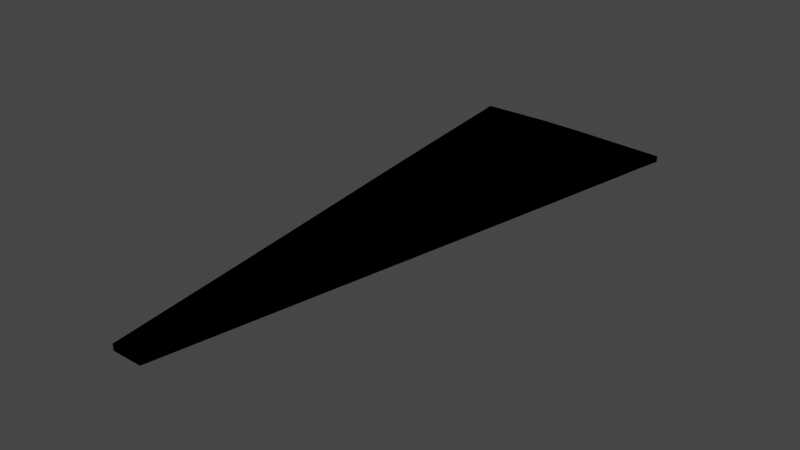 # Source: Form..blend  (saved by Blender 2.93.20; exported with 4.5.12 LTS)
import bpy
from mathutils import Matrix  # noqa: F401  (used for matrix-valued properties, if any)

bpy.ops.wm.read_factory_settings(use_empty=True)
scene = bpy.context.scene
scene.name = 'Scene'

# ---- collections
col_collection = bpy.data.collections.new('Collection'); scene.collection.children.link(col_collection)

# ---- materials (node trees are filled in below, after node groups)
mat_svgmat_001 = bpy.data.materials.new('SVGMat.001')
mat_svgmat_001.use_transparent_shadow = False
mat_svgmat_001.diffuse_color = (0.0, 0.0, 0.0, 1.0)

# ---- material node trees

# ---- world
world_world = bpy.data.worlds.new('World'); scene.world = world_world
world_world.use_nodes = True; world_world.node_tree.nodes.clear()
_N = world_world.node_tree.nodes; _L = world_world.node_tree.links
n0 = _N.new('ShaderNodeOutputWorld'); n0.name = 'World Output'; n0.location = (300, 300)
n1 = _N.new('ShaderNodeBackground'); n1.name = 'Background'; n1.location = (10, 300)
n1.inputs[0].default_value = (0.05088, 0.05088, 0.05088, 1.0)
_L.new(n1.outputs[0], n0.inputs[0])
n0.is_active_output = True
world_world.color = (0.05088, 0.05088, 0.05088)
world_world.use_sun_shadow = False
world_world.sun_shadow_jitter_overblur = 0.0

# ---- lights
light_light = bpy.data.lights.new('Light', 'POINT')
light_light.transmission_factor = 0.0
light_light.energy = 1000.0
light_light.shadow_soft_size = 0.1
light_light.shadow_maximum_resolution = 0.006
light_light.use_absolute_resolution = True

# ---- meshes
me_curve_041 = bpy.data.meshes.new('Curve.041')
me_curve_041.from_pydata([(0.03501, 0.1118, 0.0), (0.03556, 0.1087, 0.0), (0.03616, 0.1035, 0.0), (0.03684, 0.09771, 0.0), (0.0376, 0.09121, 0.0), (0.03843, 0.08402, 0.0), (0.03935, 0.07608, 0.0), (0.0398, 0.07219, 0.0), (0.04028, 0.06805, 0.0), (0.0408, 0.06371, 0.0), (0.04133, 0.05924, 0.0), (0.04187, 0.0547, 0.0), (0.04242, 0.05014, 0.0), (0.04297, 0.04564, 0.0), (0.04351, 0.04124, 0.0), (0.04403, 0.03702, 0.0), (0.04452, 0.03303, 0.0), (0.04498, 0.02932, 0.0), (0.04541, 0.02597, 0.0), (0.04587, 0.02239, 0.0), (0.04642, 0.018, 0.0), (0.04707, 0.01291, 0.0), (0.0478, 0.007193, 0.0), (0.04859, 0.0009554, 0.0), (0.04943, -0.005717, 0.0), (0.05032, -0.01273, 0.0), (0.05123, -0.02, 0.0), (0.05216, -0.02742, 0.0), (0.0531, -0.03492, 0.0), (0.05403, -0.04239, 0.0), (0.05494, -0.04975, 0.0), (0.05506, -0.05079, 0.0), (0.05541, -0.05367, 0.0), (0.05594, -0.05802, 0.0), (0.05661, -0.06347, 0.0), (0.05736, -0.06966, 0.0), (0.05816, -0.07622, 0.0), (0.05895, -0.08278, 0.0), (0.0597, -0.08897, 0.0), (0.06037, -0.09443, 0.0), (0.0609, -0.09878, 0.0), (0.06125, -0.1017, 0.0), (0.06137, -0.1027, 0.0), (0.06719, -0.1027, 0.0), (0.07288, -0.1027, 0.0), (0.08662, -0.03304, 0.0), (0.09181, -0.006855, 0.0), (0.09649, 0.01688, 0.0), (0.1007, 0.0382, 0.0), (0.1044, 0.05718, 0.0), (0.1076, 0.07385, 0.0), (0.1104, 0.08828, 0.0), (0.1127, 0.1005, 0.0), (0.1146, 0.1091, 0.0), (0.06249, 0.1117, 0.0), (0.06226, 0.1117, 0.0), (0.06201, 0.1116, 0.0), (0.06174, 0.1116, 0.0), (0.06146, 0.1115, 0.0), (0.06118, 0.1115, 0.0), (0.06089, 0.1115, 0.0), (0.06061, 0.1115, 0.0), (0.06033, 0.1115, 0.0), (0.06007, 0.1116, 0.0), (0.05982, 0.1116, 0.0), (0.05959, 0.1117, 0.0), (0.05939, 0.1117, 0.0), (0.05921, 0.1118, 0.0), (0.05908, 0.1119, 0.0), (0.05902, 0.112, 0.0), (0.05901, 0.112, 0.0), (0.05906, 0.1121, 0.0), (0.05916, 0.1122, 0.0), (0.05932, 0.1122, 0.0), (0.05953, 0.1123, 0.0), (0.05979, 0.1123, 0.0), (0.06011, 0.1123, 0.0), (0.06047, 0.1123, 0.0), (0.06088, 0.1123, 0.0), (0.06129, 0.1123, 0.0), (0.06165, 0.1123, 0.0), (0.06196, 0.1123, 0.0), (0.06223, 0.1123, 0.0), (0.06245, 0.1122, 0.0), (0.06261, 0.1122, 0.0), (0.06272, 0.1121, 0.0), (0.06278, 0.112, 0.0), (0.07539, 0.1121, -0.0001226), (0.06275, 0.1119, 0.0), (0.06264, 0.1118, 0.0), (0.1025, 0.04769, 0.0), (0.07313, 0.05594, 0.0), (0.1016, 0.04295, 0.0), (0.07128, 0.04645, 0.0), (0.1035, 0.05243, 0.0), (0.08737, 0.04944, 0.0), (0.106, 0.06551, 0.0), (0.07209, 0.06468, 0.0), (0.1068, 0.06968, 0.0), (0.109, 0.08107, 0.0), (0.07302, 0.07893, 0.0), (0.1097, 0.08467, 0.0), (0.1115, 0.0944, 0.0), (0.07477, 0.09911, 0.0), (0.111, 0.09134, 0.0), (0.1136, 0.1048, 0.0), (0.07361, 0.09299, 0.0), (0.1121, 0.09746, 0.0), (0.09286, 0.09523, 0.0), (0.0744, 0.08615, 0.0), (0.1083, 0.07746, 0.0), (0.09135, 0.0818, 0.0), (0.0737, 0.07302, 0.0), (0.1052, 0.06135, 0.0), (0.08945, 0.06718, 0.0), (0.09858, 0.02754, 0.0), (0.07026, 0.02695, 0.0), (0.09963, 0.03287, 0.0), (0.07235, 0.03761, 0.0), (0.09754, 0.02221, 0.0), (0.08494, 0.02991, 0.0), (0.09415, 0.005011, 0.0), (0.07178, 0.01489, 0.0), (0.09298, -0.0009221, 0.0), (0.06944, 0.003025, 0.0), (0.09532, 0.01094, 0.0), (0.08238, 0.006984, 0.0), (0.0959, 0.01391, 0.0), (0.0698, 0.0001692, 0.0), (0.07708, 0.01094, 0.0), (0.05826, 0.007965, 0.0), (0.08921, -0.01995, 0.0), (0.08062, -0.001915, 0.0), (0.04743, 0.01005, 0.0), (0.09473, 0.007977, 0.0), (0.08768, 0.003031, 0.0), (0.06403, 0.004067, 0.0), (0.07975, -0.06787, 0.0), (0.06986, -0.03398, 0.0), (0.07632, -0.08529, 0.0), (0.06939, -0.03023, 0.0), (0.06148, -0.03445, 0.0), (0.0746, -0.09399, 0.0), (0.06892, -0.02652, 0.0), (0.06078, -0.02883, 0.0), (0.05729, -0.03468, 0.0), (0.07374, -0.09835, 0.0), (0.06299, -0.06881, 0.0), (0.08318, -0.05046, 0.0), (0.07309, -0.05963, 0.0), (0.06804, -0.06422, 0.0), (0.06551, -0.06651, 0.0), (0.05263, -0.03117, 0.0), (0.07824, -0.03351, 0.0), (0.07803, -0.07658, 0.0), (0.06543, -0.03234, 0.0), (0.05903, -0.03176, 0.0), (0.07813, -0.05505, 0.0), (0.06794, -0.08575, 0.0), (0.05356, -0.03865, 0.0), (0.08147, -0.05916, 0.0), (0.0747, -0.07246, 0.0), (0.07132, -0.07911, 0.0), (0.06963, -0.08243, 0.0), (0.07808, -0.06581, 0.0), (0.07041, -0.09423, 0.0), (0.05379, -0.04052, 0.0), (0.08061, -0.06352, 0.0), (0.07551, -0.07887, 0.0), (0.07296, -0.08655, 0.0), (0.07168, -0.09039, 0.0), (0.07806, -0.07119, 0.0), (0.08104, -0.06134, 0.0), (0.0751, -0.07567, 0.0), (0.07214, -0.08283, 0.0), (0.07065, -0.08641, 0.0), (0.07807, -0.0685, 0.0), (0.06917, -0.08999, 0.0), (0.05368, -0.03959, 0.0), (0.08232, -0.05481, 0.0), (0.07389, -0.06605, 0.0), (0.06968, -0.07166, 0.0), (0.06757, -0.07447, 0.0), (0.07811, -0.06043, 0.0), (0.06546, -0.07728, 0.0), (0.05333, -0.03679, 0.0), (0.0849, -0.04175, 0.0), (0.06345, -0.07254, 0.0), (0.07147, -0.04681, 0.0), (0.06476, -0.04934, 0.0), (0.0614, -0.0506, 0.0), (0.05804, -0.05186, 0.0), (0.07819, -0.04428, 0.0), (0.06075, -0.0622, 0.0), (0.0621, -0.06737, 0.0), (0.06143, -0.06479, 0.0), (0.0594, -0.05703, 0.0), (0.06817, -0.08762, 0.0), (0.05448, -0.04607, 0.0), (0.06052, -0.06034, 0.0), (0.08404, -0.0461, 0.0), (0.07228, -0.05322, 0.0), (0.0664, -0.05678, 0.0), (0.06346, -0.05856, 0.0), (0.07816, -0.04966, 0.0), (0.06434, -0.07398, 0.0), (0.06625, -0.0808, 0.0), (0.0653, -0.07739, 0.0), (0.06243, -0.06716, 0.0), (0.07106, -0.009793, 0.0), (0.08791, -0.0265, 0.0), (0.06847, -0.02289, 0.0), (0.09051, -0.0134, 0.0), (0.06008, -0.02326, 0.0), (0.05647, -0.02813, 0.0), (0.05519, -0.0348, 0.0), (0.07331, -0.1005, 0.0), (0.06425, -0.06766, 0.0), (0.05583, -0.03146, 0.0), (0.06878, -0.08409, 0.0), (0.07105, -0.09231, 0.0), (0.06991, -0.0882, 0.0), (0.06652, -0.07588, 0.0), (0.05972, -0.05123, 0.0), (0.06199, -0.05945, 0.0), (0.07949, -0.01814, 0.0), (0.07754, -0.02797, 0.0), (0.0645, -0.02489, 0.0), (0.05862, -0.02848, 0.0), (0.05624, -0.03474, 0.0), (0.07352, -0.09943, 0.0), (0.06488, -0.06709, 0.0), (0.0692, -0.08326, 0.0), (0.07136, -0.09135, 0.0), (0.07028, -0.0873, 0.0), (0.06704, -0.07517, 0.0), (0.06056, -0.05092, 0.0), (0.06272, -0.059, 0.0), (0.08986, -0.01668, 0.0), (0.05743, -0.03161, 0.0), (0.0837, -0.02232, 0.0), (0.08208, -0.0305, 0.0), (0.06671, -0.02571, 0.0), (0.0597, -0.02865, 0.0), (0.05676, -0.03471, 0.0), (0.07363, -0.09889, 0.0), (0.0652, -0.0668, 0.0), (0.06942, -0.08285, 0.0), (0.07152, -0.09087, 0.0), (0.07047, -0.08686, 0.0), (0.06731, -0.07482, 0.0), (0.06098, -0.05076, 0.0), (0.06309, -0.05878, 0.0), (0.08954, -0.01831, 0.0), (0.05823, -0.03168, 0.0), (0.08581, -0.02441, 0.0), (0.04987, -0.009224, 0.0), (0.08143, -0.008324, 0.0), (0.08856, -0.02322, 0.0), (0.085, -0.01577, 0.0), (0.08678, -0.0195, 0.0), (0.08767, -0.02136, 0.0), (0.08621, -0.004385, 0.0), (0.04762, 0.008621, 0.0), (0.09444, 0.006494, 0.0), (0.09033, 0.001054, 0.0), (0.06691, 0.002118, 0.0), (0.07146, 0.01744, 0.0), (0.05943, 0.0139, 0.0), (0.09239, -0.003889, 0.0), (0.07591, 0.005005, 0.0), (0.06767, 0.009451, 0.0), (0.08415, 0.0005581, 0.0), (0.08827, -0.001665, 0.0), (0.08621, -0.004385, 0.0), (0.04762, 0.008621, 0.0), (0.09444, 0.006494, 0.0), (0.09033, 0.001054, 0.0), (0.06691, 0.002118, 0.0), (0.08827, -0.001665, 0.0), (0.04675, 0.01545, 0.0), (0.08414, 0.01588, 0.0), (0.09356, 0.002044, 0.0), (0.08885, 0.008964, 0.0), (0.08649, 0.01242, 0.0), (0.09121, 0.005504, 0.0), (0.09238, 0.003774, 0.0), (0.06544, 0.01567, 0.0), (0.09238, 0.003774, 0.0), (0.09031, 0.01638, 0.0), (0.09385, 0.003527, 0.0), (0.09208, 0.009954, 0.0), (0.0912, 0.01317, 0.0), (0.09297, 0.006741, 0.0), (0.09341, 0.005134, 0.0), (0.06845, 0.01655, 0.0), (0.09341, 0.005134, 0.0), (0.04659, 0.01673, 0.0), (0.04667, 0.01609, 0.0), (0.08722, 0.01613, 0.0), (0.09371, 0.002786, 0.0), (0.09047, 0.009459, 0.0), (0.08884, 0.0128, 0.0), (0.09209, 0.006122, 0.0), (0.0929, 0.004454, 0.0), (0.06695, 0.01611, 0.0), (0.0929, 0.004454, 0.0), (0.1146, 0.1091, 0.0), (0.1136, 0.1048, 0.0), (0.03501, 0.1118, 0.002345), (0.03556, 0.1087, 0.002345), (0.03616, 0.1035, 0.002345), (0.03684, 0.09771, 0.002345), (0.0376, 0.09121, 0.002345), (0.03843, 0.08402, 0.002345), (0.03935, 0.07608, 0.002345), (0.0398, 0.07219, 0.002345), (0.04028, 0.06805, 0.002345), (0.0408, 0.06371, 0.002345), (0.04133, 0.05924, 0.002345), (0.04187, 0.0547, 0.002345), (0.04242, 0.05014, 0.002345), (0.04297, 0.04564, 0.002345), (0.04351, 0.04124, 0.002345), (0.04403, 0.03702, 0.002345), (0.04452, 0.03303, 0.002345), (0.04498, 0.02932, 0.002345), (0.04541, 0.02597, 0.002345), (0.04587, 0.02239, 0.002345), (0.04642, 0.018, 0.002345), (0.04707, 0.01291, 0.002345), (0.0478, 0.007193, 0.002345), (0.04859, 0.0009552, 0.002345), (0.04943, -0.005717, 0.002345), (0.05032, -0.01273, 0.002345), (0.05123, -0.02, 0.002345), (0.05216, -0.02742, 0.002345), (0.0531, -0.03492, 0.002345), (0.05403, -0.04239, 0.002345), (0.05494, -0.04975, 0.002345), (0.05506, -0.05079, 0.002345), (0.05541, -0.05367, 0.002345), (0.05594, -0.05802, 0.002345), (0.05661, -0.06347, 0.002345), (0.05736, -0.06966, 0.002345), (0.05816, -0.07622, 0.002345), (0.05895, -0.08278, 0.002345), (0.0597, -0.08897, 0.002345), (0.06037, -0.09443, 0.002345), (0.0609, -0.09878, 0.002345), (0.06125, -0.1017, 0.002345), (0.06137, -0.1027, 0.002345), (0.06719, -0.1027, 0.002345), (0.07288, -0.1027, 0.002345), (0.08662, -0.03304, 0.002345), (0.09181, -0.006855, 0.002345), (0.09649, 0.01688, 0.002345), (0.1007, 0.0382, 0.002345), (0.1044, 0.05718, 0.002345), (0.1076, 0.07385, 0.002345), (0.1104, 0.08828, 0.002345), (0.1127, 0.1005, 0.002345), (0.1146, 0.1091, 0.002345), (0.06249, 0.1117, 0.002345), (0.06226, 0.1117, 0.002345), (0.06201, 0.1116, 0.002345), (0.06174, 0.1116, 0.002345), (0.06146, 0.1115, 0.002345), (0.06118, 0.1115, 0.002345), (0.06089, 0.1115, 0.002345), (0.06061, 0.1115, 0.002345), (0.06033, 0.1115, 0.002345), (0.06007, 0.1116, 0.002345), (0.05982, 0.1116, 0.002345), (0.05959, 0.1117, 0.002345), (0.05939, 0.1117, 0.002345), (0.05921, 0.1118, 0.002345), (0.05908, 0.1119, 0.002345), (0.05902, 0.112, 0.002345), (0.05901, 0.112, 0.002345), (0.05906, 0.1121, 0.002345), (0.05916, 0.1122, 0.002345), (0.05932, 0.1122, 0.002345), (0.05953, 0.1123, 0.002345), (0.05979, 0.1123, 0.002345), (0.06011, 0.1123, 0.002345), (0.06047, 0.1123, 0.002345), (0.06088, 0.1123, 0.002345), (0.06129, 0.1123, 0.002345), (0.06165, 0.1123, 0.002345), (0.06196, 0.1123, 0.002345), (0.06223, 0.1123, 0.002345), (0.06245, 0.1122, 0.002345), (0.06261, 0.1122, 0.002345), (0.06272, 0.1121, 0.002345), (0.06278, 0.112, 0.002345), (0.07539, 0.1121, 0.002222), (0.06275, 0.1119, 0.002345), (0.06264, 0.1118, 0.002345), (0.1025, 0.04769, 0.002345), (0.07313, 0.05594, 0.002345), (0.1016, 0.04295, 0.002345), (0.07128, 0.04645, 0.002345), (0.1035, 0.05243, 0.002345), (0.08737, 0.04944, 0.002345), (0.106, 0.06551, 0.002345), (0.07209, 0.06468, 0.002345), (0.1068, 0.06968, 0.002345), (0.109, 0.08107, 0.002345), (0.07302, 0.07893, 0.002345), (0.1097, 0.08467, 0.002345), (0.1115, 0.0944, 0.002345), (0.07477, 0.09911, 0.002345), (0.111, 0.09134, 0.002345), (0.1136, 0.1048, 0.002345), (0.07361, 0.09299, 0.002345), (0.1121, 0.09746, 0.002345), (0.09286, 0.09523, 0.002345), (0.0744, 0.08615, 0.002345), (0.1083, 0.07746, 0.002345), (0.09135, 0.0818, 0.002345), (0.0737, 0.07302, 0.002345), (0.1052, 0.06135, 0.002345), (0.08945, 0.06718, 0.002345), (0.09858, 0.02754, 0.002345), (0.07026, 0.02695, 0.002345), (0.09963, 0.03287, 0.002345), (0.07235, 0.03761, 0.002345), (0.09754, 0.02221, 0.002345), (0.08494, 0.02991, 0.002345), (0.09415, 0.00501, 0.002345), (0.07178, 0.01489, 0.002345), (0.09298, -0.0009223, 0.002345), (0.06944, 0.003025, 0.002345), (0.09532, 0.01094, 0.002345), (0.08238, 0.006984, 0.002345), (0.0959, 0.01391, 0.002345), (0.0698, 0.000169, 0.002345), (0.07708, 0.01094, 0.002345), (0.05826, 0.007965, 0.002345), (0.08921, -0.01995, 0.002345), (0.08062, -0.001915, 0.002345), (0.04743, 0.01005, 0.002345), (0.09473, 0.007977, 0.002345), (0.08768, 0.003031, 0.002345), (0.06403, 0.004067, 0.002345), (0.07975, -0.06787, 0.002345), (0.06986, -0.03398, 0.002345), (0.07632, -0.08529, 0.002345), (0.06939, -0.03023, 0.002345), (0.06148, -0.03445, 0.002345), (0.0746, -0.09399, 0.002345), (0.06892, -0.02652, 0.002345), (0.06078, -0.02883, 0.002345), (0.05729, -0.03468, 0.002345), (0.07374, -0.09835, 0.002345), (0.06299, -0.06881, 0.002345), (0.08318, -0.05046, 0.002345), (0.07309, -0.05963, 0.002345), (0.06804, -0.06422, 0.002345), (0.06551, -0.06651, 0.002345), (0.05263, -0.03117, 0.002345), (0.07824, -0.03351, 0.002345), (0.07803, -0.07658, 0.002345), (0.06543, -0.03234, 0.002345), (0.05903, -0.03176, 0.002345), (0.07813, -0.05505, 0.002345), (0.06794, -0.08575, 0.002345), (0.05356, -0.03865, 0.002345), (0.08147, -0.05916, 0.002345), (0.0747, -0.07246, 0.002345), (0.07132, -0.07911, 0.002345), (0.06963, -0.08243, 0.002345), (0.07808, -0.06581, 0.002345), (0.07041, -0.09423, 0.002345), (0.05379, -0.04052, 0.002345), (0.08061, -0.06352, 0.002345), (0.07551, -0.07887, 0.002345), (0.07296, -0.08655, 0.002345), (0.07168, -0.09039, 0.002345), (0.07806, -0.0712, 0.002345), (0.08104, -0.06134, 0.002345), (0.0751, -0.07567, 0.002345), (0.07214, -0.08283, 0.002345), (0.07065, -0.08641, 0.002345), (0.07807, -0.0685, 0.002345), (0.06917, -0.08999, 0.002345), (0.05368, -0.03959, 0.002345), (0.08232, -0.05481, 0.002345), (0.07389, -0.06605, 0.002345), (0.06968, -0.07166, 0.002345), (0.06757, -0.07447, 0.002345), (0.07811, -0.06043, 0.002345), (0.06546, -0.07728, 0.002345), (0.05333, -0.03679, 0.002345), (0.0849, -0.04175, 0.002345), (0.06345, -0.07254, 0.002345), (0.07147, -0.04681, 0.002345), (0.06476, -0.04934, 0.002345), (0.0614, -0.0506, 0.002345), (0.05804, -0.05186, 0.002345), (0.07819, -0.04428, 0.002345), (0.06075, -0.0622, 0.002345), (0.0621, -0.06737, 0.002345), (0.06143, -0.06479, 0.002345), (0.0594, -0.05703, 0.002345), (0.06817, -0.08762, 0.002345), (0.05448, -0.04607, 0.002345), (0.06052, -0.06034, 0.002345), (0.08404, -0.0461, 0.002345), (0.07228, -0.05322, 0.002345), (0.0664, -0.05678, 0.002345), (0.06346, -0.05856, 0.002345), (0.07816, -0.04966, 0.002345), (0.06434, -0.07398, 0.002345), (0.06625, -0.0808, 0.002345), (0.0653, -0.07739, 0.002345), (0.06243, -0.06716, 0.002345), (0.07106, -0.009794, 0.002345), (0.08791, -0.0265, 0.002345), (0.06847, -0.02289, 0.002345), (0.09051, -0.0134, 0.002345), (0.06008, -0.02326, 0.002345), (0.05647, -0.02813, 0.002345), (0.05519, -0.0348, 0.002345), (0.07331, -0.1005, 0.002345), (0.06425, -0.06766, 0.002345), (0.05583, -0.03146, 0.002345), (0.06878, -0.08409, 0.002345), (0.07105, -0.09231, 0.002345), (0.06991, -0.0882, 0.002345), (0.06652, -0.07588, 0.002345), (0.05972, -0.05123, 0.002345), (0.06199, -0.05945, 0.002345), (0.07949, -0.01815, 0.002345), (0.07754, -0.02797, 0.002345), (0.0645, -0.02489, 0.002345), (0.05862, -0.02848, 0.002345), (0.05624, -0.03474, 0.002345), (0.07352, -0.09943, 0.002345), (0.06488, -0.06709, 0.002345), (0.0692, -0.08326, 0.002345), (0.07136, -0.09135, 0.002345), (0.07028, -0.0873, 0.002345), (0.06704, -0.07517, 0.002345), (0.06056, -0.05092, 0.002345), (0.06272, -0.059, 0.002345), (0.08986, -0.01668, 0.002345), (0.05743, -0.03161, 0.002345), (0.0837, -0.02232, 0.002345), (0.08208, -0.0305, 0.002345), (0.06671, -0.02571, 0.002345), (0.0597, -0.02865, 0.002345), (0.05676, -0.03471, 0.002345), (0.07363, -0.09889, 0.002345), (0.0652, -0.0668, 0.002345), (0.06942, -0.08285, 0.002345), (0.07152, -0.09087, 0.002345), (0.07047, -0.08686, 0.002345), (0.06731, -0.07482, 0.002345), (0.06098, -0.05076, 0.002345), (0.06309, -0.05878, 0.002345), (0.08954, -0.01831, 0.002345), (0.05823, -0.03168, 0.002345), (0.08581, -0.02441, 0.002345), (0.04987, -0.009224, 0.002345), (0.08143, -0.008324, 0.002345), (0.08856, -0.02322, 0.002345), (0.085, -0.01577, 0.002345), (0.08678, -0.0195, 0.002345), (0.08767, -0.02136, 0.002345), (0.08621, -0.004385, 0.002345), (0.04762, 0.008621, 0.002345), (0.09444, 0.006494, 0.002345), (0.09033, 0.001054, 0.002345), (0.06691, 0.002118, 0.002345), (0.07146, 0.01744, 0.002345), (0.05943, 0.0139, 0.002345), (0.09239, -0.003889, 0.002345), (0.07591, 0.005005, 0.002345), (0.06767, 0.009451, 0.002345), (0.08415, 0.0005579, 0.002345), (0.08827, -0.001665, 0.002345), (0.08621, -0.004385, 0.002345), (0.04762, 0.008621, 0.002345), (0.09444, 0.006494, 0.002345), (0.09033, 0.001054, 0.002345), (0.06691, 0.002118, 0.002345), (0.08827, -0.001665, 0.002345), (0.04675, 0.01545, 0.002345), (0.08414, 0.01588, 0.002345), (0.09356, 0.002044, 0.002345), (0.08885, 0.008964, 0.002345), (0.08649, 0.01242, 0.002345), (0.09121, 0.005504, 0.002345), (0.09238, 0.003774, 0.002345), (0.06544, 0.01567, 0.002345), (0.09238, 0.003774, 0.002345), (0.09031, 0.01638, 0.002345), (0.09385, 0.003527, 0.002345), (0.09208, 0.009953, 0.002345), (0.0912, 0.01317, 0.002345), (0.09297, 0.00674, 0.002345), (0.09341, 0.005134, 0.002345), (0.06845, 0.01655, 0.002345), (0.09341, 0.005134, 0.002345), (0.04659, 0.01673, 0.002345), (0.04667, 0.01609, 0.002345), (0.08722, 0.01613, 0.002345), (0.09371, 0.002786, 0.002345), (0.09047, 0.009459, 0.002345), (0.08884, 0.01279, 0.002345), (0.09209, 0.006122, 0.002345), (0.0929, 0.004454, 0.002345), (0.06695, 0.01611, 0.002345), (0.0929, 0.004454, 0.002345), (0.1146, 0.1091, 0.002345), (0.1136, 0.1048, 0.002345)], [], [(1, 0, 74), (74, 0, 75), (75, 0, 76), (76, 0, 77), (77, 0, 78), (78, 0, 79), (79, 0, 53), (80, 79, 53), (81, 80, 53), (82, 81, 53), (83, 82, 53), (1, 74, 73), (84, 83, 53), (1, 73, 72), (85, 84, 53), (1, 72, 71), (86, 85, 53), (1, 71, 70), (87, 86, 53), (1, 70, 69), (88, 87, 53), (1, 69, 68), (89, 88, 53), (1, 68, 67), (54, 89, 53), (1, 67, 66), (1, 66, 65), (55, 54, 53), (1, 65, 64), (56, 55, 53), (1, 64, 63), (57, 56, 53), (1, 63, 62), (58, 57, 53), (1, 62, 61), (59, 58, 53), (1, 61, 60), (60, 59, 53), (1, 60, 53), (1, 53, 105, 52), (2, 1, 52), (3, 2, 52, 103), (108, 107, 102, 104), (4, 3, 106, 51), (5, 4, 51, 109), (111, 101, 99, 110), (6, 5, 100, 50), (7, 6, 50, 112), (114, 98, 96, 113), (8, 7, 97, 49), (9, 8, 49), (10, 9, 49), (11, 10, 49, 91), (95, 94, 90, 92), (12, 11, 93, 48), (13, 12, 48), (14, 13, 48), (15, 14, 48, 118), (120, 117, 115, 119), (16, 15, 116, 47), (17, 16, 47), (18, 17, 47), (19, 18, 47), (20, 19, 47, 267), (295, 267, 47, 289), (296, 276, 121, 290), (136, 130, 124, 132), (23, 22, 128, 46), (24, 23, 46), (256, 24, 46, 257), (261, 253, 131, 258), (242, 241, 45, 143), (144, 143, 45, 140), (155, 140, 45, 153), (171, 167, 137, 154), (208, 199, 147, 184), (198, 29, 187, 197), (31, 30, 44), (32, 31, 44), (33, 32, 44), (34, 33, 44), (35, 34, 44), (36, 35, 44), (37, 36, 44), (38, 37, 44), (39, 38, 44), (40, 39, 44), (41, 40, 44), (42, 41, 44), (43, 42, 44), (93, 95, 92, 48), (11, 91, 95, 93), (91, 49, 94, 95), (112, 50, 98, 114), (109, 51, 101, 111), (106, 108, 104, 51), (3, 103, 108, 106), (103, 52, 107, 108), (5, 109, 111, 100), (100, 111, 110, 50), (7, 112, 114, 97), (97, 114, 113, 49), (118, 48, 117, 120), (15, 118, 120, 116), (116, 120, 119, 47), (279, 277, 123, 269), (271, 129, 126, 270), (292, 127, 125, 291), (289, 47, 127, 292), (268, 122, 129, 271), (133, 21, 130, 136), (263, 133, 136, 266), (270, 126, 135, 272), (266, 136, 132, 262), (291, 125, 134, 293), (169, 168, 139, 142), (170, 169, 142, 146), (156, 144, 140, 155), (254, 243, 144, 156), (248, 170, 146, 245), (243, 242, 143, 144), (252, 203, 151, 246), (203, 202, 150, 151), (202, 201, 149, 150), (204, 200, 148, 157), (201, 204, 157, 149), (244, 254, 156, 145), (145, 156, 155, 141), (168, 171, 154, 139), (141, 155, 153, 138), (180, 183, 164, 161), (250, 182, 163, 247), (182, 181, 162, 163), (181, 180, 161, 162), (207, 205, 158, 177), (183, 179, 160, 164), (197, 206, 165, 44), (173, 176, 171, 168), (249, 175, 170, 248), (175, 174, 169, 170), (174, 173, 168, 169), (176, 172, 167, 171), (164, 160, 172, 176), (162, 161, 173, 174), (163, 162, 174, 175), (247, 163, 175, 249), (161, 164, 176, 173), (206, 207, 177, 165), (157, 148, 179, 183), (150, 149, 180, 181), (151, 150, 181, 182), (246, 151, 182, 250), (149, 157, 183, 180), (205, 208, 184, 158), (159, 185, 196, 193), (166, 178, 195, 194), (29, 166, 194, 187), (178, 159, 193, 195), (138, 153, 192, 188), (153, 45, 186, 192), (141, 138, 188, 189), (145, 141, 189, 190), (244, 145, 190, 251), (185, 28, 191, 196), (193, 196, 208, 205), (194, 195, 207, 206), (187, 194, 206, 197), (195, 193, 205, 207), (188, 192, 204, 201), (192, 186, 200, 204), (189, 188, 201, 202), (190, 189, 202, 203), (251, 190, 203, 252), (30, 198, 197, 44), (196, 191, 199, 208), (241, 255, 210, 45), (25, 209, 225, 211), (191, 223, 224, 199), (28, 215, 223, 191), (147, 217, 222, 184), (158, 219, 221, 177), (177, 221, 220, 165), (184, 222, 219, 158), (28, 152, 218, 215), (199, 224, 217, 147), (27, 26, 213, 214), (165, 220, 216, 44), (152, 27, 214, 218), (26, 25, 211, 213), (257, 46, 212, 259), (211, 225, 240, 226), (223, 236, 237, 224), (215, 229, 236, 223), (217, 231, 235, 222), (219, 232, 234, 221), (221, 234, 233, 220), (222, 235, 232, 219), (215, 218, 239, 229), (224, 237, 231, 217), (214, 213, 227, 228), (220, 233, 230, 216), (218, 214, 228, 239), (213, 211, 226, 227), (259, 212, 238, 260), (226, 240, 255, 241), (236, 251, 252, 237), (229, 244, 251, 236), (231, 246, 250, 235), (232, 247, 249, 234), (234, 249, 248, 233), (235, 250, 247, 232), (229, 239, 254, 244), (237, 252, 246, 231), (228, 227, 242, 243), (233, 248, 245, 230), (239, 228, 243, 254), (227, 226, 241, 242), (260, 238, 253, 261), (240, 260, 261, 255), (225, 259, 260, 240), (209, 257, 259, 225), (255, 261, 258, 210), (25, 256, 257, 209), (278, 266, 262, 274), (275, 263, 266, 278), (272, 135, 265, 273), (293, 134, 264, 294), (132, 272, 273, 262), (124, 270, 272, 132), (21, 268, 271, 130), (130, 271, 270, 124), (274, 279, 269, 46), (297, 20, 267, 295), (262, 273, 279, 274), (22, 275, 278, 128), (128, 278, 274, 46), (273, 265, 277, 279), (294, 264, 276, 296), (265, 286, 288, 277), (21, 280, 287, 268), (135, 285, 286, 265), (126, 283, 285, 135), (122, 281, 284, 129), (129, 284, 283, 126), (277, 288, 282, 123), (268, 287, 281, 122), (304, 294, 296, 306), (298, 297, 295, 305), (303, 293, 294, 304), (301, 291, 293, 303), (299, 289, 292, 302), (302, 292, 291, 301), (306, 296, 290, 300), (305, 295, 289, 299), (287, 305, 299, 281), (288, 306, 300, 282), (284, 302, 301, 283), (281, 299, 302, 284), (283, 301, 303, 285), (285, 303, 304, 286), (280, 298, 305, 287), (286, 304, 306, 288), (53, 307, 308, 105), (310, 383, 309), (383, 384, 309), (384, 385, 309), (385, 386, 309), (386, 387, 309), (387, 388, 309), (388, 362, 309), (389, 362, 388), (390, 362, 389), (391, 362, 390), (392, 362, 391), (310, 382, 383), (393, 362, 392), (310, 381, 382), (394, 362, 393), (310, 380, 381), (395, 362, 394), (310, 379, 380), (396, 362, 395), (310, 378, 379), (397, 362, 396), (310, 377, 378), (398, 362, 397), (310, 376, 377), (363, 362, 398), (310, 375, 376), (310, 374, 375), (364, 362, 363), (310, 373, 374), (365, 362, 364), (310, 372, 373), (366, 362, 365), (310, 371, 372), (367, 362, 366), (310, 370, 371), (368, 362, 367), (310, 369, 370), (369, 362, 368), (310, 362, 369), (310, 361, 414, 362), (311, 361, 310), (312, 412, 361, 311), (417, 413, 411, 416), (313, 360, 415, 312), (314, 418, 360, 313), (420, 419, 408, 410), (315, 359, 409, 314), (316, 421, 359, 315), (423, 422, 405, 407), (317, 358, 406, 316), (318, 358, 317), (319, 358, 318), (320, 400, 358, 319), (404, 401, 399, 403), (321, 357, 402, 320), (322, 357, 321), (323, 357, 322), (324, 427, 357, 323), (429, 428, 424, 426), (325, 356, 425, 324), (326, 356, 325), (327, 356, 326), (328, 356, 327), (329, 576, 356, 328), (604, 598, 356, 576), (605, 599, 430, 585), (445, 441, 433, 439), (332, 355, 437, 331), (333, 355, 332), (565, 566, 355, 333), (570, 567, 440, 562), (551, 452, 354, 550), (453, 449, 354, 452), (464, 462, 354, 449), (480, 463, 446, 476), (517, 493, 456, 508), (507, 506, 496, 338), (340, 353, 339), (341, 353, 340), (342, 353, 341), (343, 353, 342), (344, 353, 343), (345, 353, 344), (346, 353, 345), (347, 353, 346), (348, 353, 347), (349, 353, 348), (350, 353, 349), (351, 353, 350), (352, 353, 351), (402, 357, 401, 404), (320, 402, 404, 400), (400, 404, 403, 358), (421, 423, 407, 359), (418, 420, 410, 360), (415, 360, 413, 417), (312, 415, 417, 412), (412, 417, 416, 361), (314, 409, 420, 418), (409, 359, 419, 420), (316, 406, 423, 421), (406, 358, 422, 423), (427, 429, 426, 357), (324, 425, 429, 427), (425, 356, 428, 429), (588, 578, 432, 586), (580, 579, 435, 438), (601, 600, 434, 436), (598, 601, 436, 356), (577, 580, 438, 431), (442, 445, 439, 330), (572, 575, 445, 442), (579, 581, 444, 435), (575, 571, 441, 445), (600, 602, 443, 434), (478, 451, 448, 477), (479, 455, 451, 478), (465, 464, 449, 453), (563, 465, 453, 552), (557, 554, 455, 479), (552, 453, 452, 551), (561, 555, 460, 512), (512, 460, 459, 511), (511, 459, 458, 510), (513, 466, 457, 509), (510, 458, 466, 513), (553, 454, 465, 563), (454, 450, 464, 465), (477, 448, 463, 480), (450, 447, 462, 464), (489, 470, 473, 492), (559, 556, 472, 491), (491, 472, 471, 490), (490, 471, 470, 489), (516, 486, 467, 514), (492, 473, 469, 488), (506, 353, 474, 515), (482, 477, 480, 485), (558, 557, 479, 484), (484, 479, 478, 483), (483, 478, 477, 482), (485, 480, 476, 481), (473, 485, 481, 469), (471, 483, 482, 470), (472, 484, 483, 471), (556, 558, 484, 472), (470, 482, 485, 473), (515, 474, 486, 516), (466, 492, 488, 457), (459, 490, 489, 458), (460, 491, 490, 459), (555, 559, 491, 460), (458, 489, 492, 466), (514, 467, 493, 517), (468, 502, 505, 494), (475, 503, 504, 487), (338, 496, 503, 475), (487, 504, 502, 468), (447, 497, 501, 462), (462, 501, 495, 354), (450, 498, 497, 447), (454, 499, 498, 450), (553, 560, 499, 454), (494, 505, 500, 337), (502, 514, 517, 505), (503, 515, 516, 504), (496, 506, 515, 503), (504, 516, 514, 502), (497, 510, 513, 501), (501, 513, 509, 495), (498, 511, 510, 497), (499, 512, 511, 498), (560, 561, 512, 499), (339, 353, 506, 507), (505, 517, 508, 500), (550, 354, 519, 564), (334, 520, 534, 518), (500, 508, 533, 532), (337, 500, 532, 524), (456, 493, 531, 526), (467, 486, 530, 528), (486, 474, 529, 530), (493, 467, 528, 531), (337, 524, 527, 461), (508, 456, 526, 533), (336, 523, 522, 335), (474, 353, 525, 529), (461, 527, 523, 336), (335, 522, 520, 334), (566, 568, 521, 355), (520, 535, 549, 534), (532, 533, 546, 545), (524, 532, 545, 538), (526, 531, 544, 540), (528, 530, 543, 541), (530, 529, 542, 543), (531, 528, 541, 544), (524, 538, 548, 527), (533, 526, 540, 546), (523, 537, 536, 522), (529, 525, 539, 542), (527, 548, 537, 523), (522, 536, 535, 520), (568, 569, 547, 521), (535, 550, 564, 549), (545, 546, 561, 560), (538, 545, 560, 553), (540, 544, 559, 555), (541, 543, 558, 556), (543, 542, 557, 558), (544, 541, 556, 559), (538, 553, 563, 548), (546, 540, 555, 561), (537, 552, 551, 536), (542, 539, 554, 557), (548, 563, 552, 537), (536, 551, 550, 535), (569, 570, 562, 547), (549, 564, 570, 569), (534, 549, 569, 568), (518, 534, 568, 566), (564, 519, 567, 570), (334, 518, 566, 565), (587, 583, 571, 575), (584, 587, 575, 572), (581, 582, 574, 444), (602, 603, 573, 443), (441, 571, 582, 581), (433, 441, 581, 579), (330, 439, 580, 577), (439, 433, 579, 580), (583, 355, 578, 588), (606, 604, 576, 329), (571, 583, 588, 582), (331, 437, 587, 584), (437, 355, 583, 587), (582, 588, 586, 574), (603, 605, 585, 573), (574, 586, 597, 595), (330, 577, 596, 589), (444, 574, 595, 594), (435, 444, 594, 592), (431, 438, 593, 590), (438, 435, 592, 593), (586, 432, 591, 597), (577, 431, 590, 596), (613, 615, 605, 603), (607, 614, 604, 606), (612, 613, 603, 602), (610, 612, 602, 600), (608, 611, 601, 598), (611, 610, 600, 601), (615, 609, 599, 605), (614, 608, 598, 604), (596, 590, 608, 614), (597, 591, 609, 615), (593, 592, 610, 611), (590, 593, 611, 608), (592, 594, 612, 610), (594, 595, 613, 612), (589, 596, 614, 607), (595, 597, 615, 613), (362, 414, 617, 616), (105, 308, 617, 414), (167, 172, 481, 476), (33, 34, 343, 342), (123, 282, 591, 432), (75, 76, 385, 384), (64, 65, 374, 373), (245, 146, 455, 554), (12, 13, 322, 321), (49, 113, 422, 358), (55, 56, 365, 364), (34, 35, 344, 343), (76, 77, 386, 385), (216, 230, 539, 525), (13, 14, 323, 322), (35, 36, 345, 344), (77, 78, 387, 386), (63, 64, 373, 372), (14, 15, 324, 323), (24, 256, 565, 333), (119, 115, 424, 428), (159, 178, 487, 468), (56, 57, 366, 365), (36, 37, 346, 345), (179, 148, 457, 488), (78, 79, 388, 387), (210, 258, 567, 519), (115, 117, 426, 424), (37, 38, 347, 346), (117, 48, 357, 426), (62, 63, 372, 371), (79, 80, 389, 388), (15, 16, 325, 324), (57, 58, 367, 366), (38, 39, 348, 347), (47, 119, 428, 356), (253, 238, 547, 562), (80, 81, 390, 389), (16, 17, 326, 325), (39, 40, 349, 348), (160, 179, 488, 469), (61, 62, 371, 370), (81, 82, 391, 390), (17, 18, 327, 326), (58, 59, 368, 367), (40, 41, 350, 349), (27, 152, 461, 336), (290, 121, 430, 599), (82, 83, 392, 391), (18, 19, 328, 327), (41, 42, 351, 350), (300, 290, 599, 609), (139, 154, 463, 448), (269, 123, 432, 578), (60, 61, 370, 369), (19, 20, 329, 328), (133, 263, 572, 442), (59, 60, 369, 368), (42, 43, 352, 351), (73, 74, 383, 382), (276, 264, 573, 585), (28, 185, 494, 337), (43, 44, 353, 352), (83, 84, 393, 392), (45, 210, 519, 354), (280, 21, 330, 589), (134, 125, 434, 443), (92, 90, 399, 401), (48, 92, 401, 357), (72, 73, 382, 381), (238, 212, 521, 547), (127, 47, 356, 436), (1, 2, 311, 310), (20, 297, 606, 329), (84, 85, 394, 393), (275, 22, 331, 584), (125, 127, 436, 434), (2, 3, 312, 311), (90, 94, 403, 399), (22, 23, 332, 331), (200, 186, 495, 509), (185, 159, 468, 494), (71, 72, 381, 380), (44, 216, 525, 353), (172, 160, 469, 481), (85, 86, 395, 394), (23, 24, 333, 332), (46, 269, 578, 355), (107, 52, 361, 416), (3, 4, 313, 312), (113, 96, 405, 422), (256, 25, 334, 565), (70, 71, 380, 379), (258, 131, 440, 567), (4, 5, 314, 313), (96, 98, 407, 405), (86, 87, 396, 395), (230, 245, 554, 539), (297, 298, 607, 606), (212, 46, 355, 521), (21, 133, 442, 330), (110, 99, 408, 419), (25, 26, 335, 334), (264, 134, 443, 573), (101, 51, 360, 410), (282, 300, 609, 591), (69, 70, 379, 378), (5, 6, 315, 314), (99, 101, 410, 408), (87, 88, 397, 396), (26, 27, 336, 335), (6, 7, 316, 315), (104, 102, 411, 413), (152, 28, 337, 461), (68, 69, 378, 377), (51, 104, 413, 360), (178, 166, 475, 487), (88, 89, 398, 397), (263, 275, 584, 572), (98, 50, 359, 407), (131, 253, 562, 440), (137, 167, 476, 446), (186, 45, 354, 495), (121, 276, 585, 430), (154, 137, 446, 463), (7, 8, 317, 316), (52, 105, 414, 361), (166, 29, 338, 475), (67, 68, 377, 376), (142, 139, 448, 451), (8, 9, 318, 317), (102, 107, 416, 411), (89, 54, 363, 398), (198, 30, 339, 507), (9, 10, 319, 318), (30, 31, 340, 339), (53, 0, 309, 362), (66, 67, 376, 375), (146, 142, 451, 455), (0, 1, 310, 309), (10, 11, 320, 319), (31, 32, 341, 340), (29, 198, 507, 338), (50, 110, 419, 359), (65, 66, 375, 374), (308, 307, 616, 617), (54, 55, 364, 363), (32, 33, 342, 341), (298, 280, 589, 607), (74, 75, 384, 383), (148, 200, 509, 457), (94, 49, 358, 403), (307, 53, 362, 616), (11, 12, 321, 320)])
_uv = me_curve_041.uv_layers.new(name='UVMap')
_uv.uv.foreach_set('vector', [0.0443, 0.0, 0.03797, 0.0, 0.9051, 0.0, 0.9051, 0.0, 0.03797, 0.0, 0.9114, 0.0, 0.9114, 0.0, 0.03797, 0.0, 0.9177, 0.0, 0.9177, 0.0, 0.03797, 0.0, 0.9241, 0.0, 0.9241, 0.0, 0.03797, 0.0, 0.9304, 0.0, 0.9304, 0.0, 0.03797, 0.0, 0.9367, 0.0, 0.9367, 0.0, 0.03797, 0.0, 0.3734, 0.0, 0.943, 0.0, 0.9367, 0.0, 0.3734, 0.0, 0.9494, 0.0, 0.943, 0.0, 0.3734, 0.0, 0.9557, 0.0, 0.9494, 0.0, 0.3734, 0.0, 0.962, 0.0, 0.9557, 0.0, 0.3734, 0.0, 0.0443, 0.0, 0.9051, 0.0, 0.8987, 0.0, 0.9684, 0.0, 0.962, 0.0, 0.3734, 0.0, 0.0443, 0.0, 0.8987, 0.0, 0.8924, 0.0, 0.9747, 0.0, 0.9684, 0.0, 0.3734, 0.0, 0.0443, 0.0, 0.8924, 0.0, 0.8861, 0.0, 0.981, 0.0, 0.9747, 0.0, 0.3734, 0.0, 0.0443, 0.0, 0.8861, 0.0, 0.8797, 0.0, 0.9873, 0.0, 0.981, 0.0, 0.3734, 0.0, 0.0443, 0.0, 0.8797, 0.0, 0.8734, 0.0, 0.9937, 0.0, 0.9873, 0.0, 0.3734, 0.0, 0.0443, 0.0, 0.8734, 0.0, 0.8671, 0.0, 1.0, 0.0, 0.9937, 0.0, 0.3734, 0.0, 0.0443, 0.0, 0.8671, 0.0, 0.8608, 0.0, 0.7785, 0.0, 1.0, 0.0, 0.3734, 0.0, 0.0443, 0.0, 0.8608, 0.0, 0.8544, 0.0, 0.0443, 0.0, 0.8544, 0.0, 0.8481, 0.0, 0.7848, 0.0, 0.7785, 0.0, 0.3734, 0.0, 0.0443, 0.0, 0.8481, 0.0, 0.8418, 0.0, 0.7911, 0.0, 0.7848, 0.0, 0.3734, 0.0, 0.0443, 0.0, 0.8418, 0.0, 0.8354, 0.0, 0.7975, 0.0, 0.7911, 0.0, 0.3734, 0.0, 0.0443, 0.0, 0.8354, 0.0, 0.8291, 0.0, 0.8038, 0.0, 0.7975, 0.0, 0.3734, 0.0, 0.0443, 0.0, 0.8291, 0.0, 0.8228, 0.0, 0.8101, 0.0, 0.8038, 0.0, 0.3734, 0.0, 0.0443, 0.0, 0.8228, 0.0, 0.8165, 0.0, 0.8165, 0.0, 0.8101, 0.0, 0.3734, 0.0, 0.0443, 0.0, 0.8165, 0.0, 0.3734, 0.0, 0.0443, 0.0, 0.3734, 0.0, 0.3703, 0.0, 0.3671, 0.0, 0.05063, 0.0, 0.0443, 0.0, 0.3671, 0.0, 0.05696, 0.0, 0.05063, 0.0, 0.3671, 0.0, 0.212, 0.0, 0.2872, 0.0, 0.3655, 0.0, 0.3639, 0.0, 0.3623, 0.0, 0.06329, 0.0, 0.05696, 0.0, 0.2089, 0.0, 0.3608, 0.0, 0.06962, 0.0, 0.06329, 0.0, 0.3608, 0.0, 0.2152, 0.0, 0.2856, 0.0, 0.3592, 0.0, 0.3576, 0.0, 0.356, 0.0, 0.07595, 0.0, 0.06962, 0.0, 0.212, 0.0, 0.3544, 0.0, 0.08228, 0.0, 0.07595, 0.0, 0.3544, 0.0, 0.2184, 0.0, 0.284, 0.0, 0.3528, 0.0, 0.3513, 0.0, 0.3497, 0.0, 0.08861, 0.0, 0.08228, 0.0, 0.2152, 0.0, 0.3481, 0.0, 0.09494, 0.0, 0.08861, 0.0, 0.3481, 0.0, 0.1013, 0.0, 0.09494, 0.0, 0.3481, 0.0, 0.1076, 0.0, 0.1013, 0.0, 0.3481, 0.0, 0.2278, 0.0, 0.2856, 0.0, 0.3465, 0.0, 0.3449, 0.0, 0.3434, 0.0, 0.1139, 0.0, 0.1076, 0.0, 0.2247, 0.0, 0.3418, 0.0, 0.1203, 0.0, 0.1139, 0.0, 0.3418, 0.0, 0.1266, 0.0, 0.1203, 0.0, 0.3418, 0.0, 0.1329, 0.0, 0.1266, 0.0, 0.3418, 0.0, 0.2373, 0.0, 0.2872, 0.0, 0.3402, 0.0, 0.3386, 0.0, 0.337, 0.0, 0.1392, 0.0, 0.1329, 0.0, 0.2342, 0.0, 0.3354, 0.0, 0.1456, 0.0, 0.1392, 0.0, 0.3354, 0.0, 0.1519, 0.0, 0.1456, 0.0, 0.3354, 0.0, 0.1582, 0.0, 0.1519, 0.0, 0.3354, 0.0, 0.1646, 0.0, 0.1582, 0.0, 0.3354, 0.0, 0.25, 0.0, 0.2405, 0.0, 0.25, 0.0, 0.3354, 0.0, 0.3149, 0.0, 0.3298, 0.0, 0.3327, 0.0, 0.3323, 0.0, 0.3319, 0.0, 0.2318, 0.0, 0.2104, 0.0, 0.25, 0.0, 0.2896, 0.0, 0.1835, 0.0, 0.1772, 0.0, 0.2532, 0.0, 0.3291, 0.0, 0.1899, 0.0, 0.1835, 0.0, 0.3291, 0.0, 0.193, 0.0, 0.1899, 0.0, 0.3291, 0.0, 0.2959, 0.0, 0.3215, 0.0, 0.3263, 0.0, 0.3259, 0.0, 0.3252, 0.0, 0.2551, 0.0, 0.307, 0.0, 0.3228, 0.0, 0.2627, 0.0, 0.2373, 0.0, 0.2627, 0.0, 0.3228, 0.0, 0.2658, 0.0, 0.254, 0.0, 0.2658, 0.0, 0.3228, 0.0, 0.2959, 0.0, 0.316, 0.0, 0.32, 0.0, 0.3196, 0.0, 0.3188, 0.0, 0.2631, 0.0, 0.2532, 0.0, 0.2658, 0.0, 0.2785, 0.0, 0.2247, 0.0, 0.2215, 0.0, 0.269, 0.0, 0.2927, 0.0, 0.2342, 0.0, 0.2278, 0.0, 0.3165, 0.0, 0.2405, 0.0, 0.2342, 0.0, 0.3165, 0.0, 0.2468, 0.0, 0.2405, 0.0, 0.3165, 0.0, 0.2532, 0.0, 0.2468, 0.0, 0.3165, 0.0, 0.2595, 0.0, 0.2532, 0.0, 0.3165, 0.0, 0.2658, 0.0, 0.2595, 0.0, 0.3165, 0.0, 0.2722, 0.0, 0.2658, 0.0, 0.3165, 0.0, 0.2785, 0.0, 0.2722, 0.0, 0.3165, 0.0, 0.2848, 0.0, 0.2785, 0.0, 0.3165, 0.0, 0.2911, 0.0, 0.2848, 0.0, 0.3165, 0.0, 0.2975, 0.0, 0.2911, 0.0, 0.3165, 0.0, 0.3038, 0.0, 0.2975, 0.0, 0.3165, 0.0, 0.3101, 0.0, 0.3038, 0.0, 0.3165, 0.0, 0.2247, 0.0, 0.2856, 0.0, 0.3434, 0.0, 0.3418, 0.0, 0.1076, 0.0, 0.2278, 0.0, 0.2856, 0.0, 0.2247, 0.0, 0.2278, 0.0, 0.3481, 0.0, 0.3465, 0.0, 0.2856, 0.0, 0.2184, 0.0, 0.3544, 0.0, 0.3528, 0.0, 0.284, 0.0, 0.2152, 0.0, 0.3608, 0.0, 0.3592, 0.0, 0.2856, 0.0, 0.2089, 0.0, 0.2872, 0.0, 0.3623, 0.0, 0.3608, 0.0, 0.05696, 0.0, 0.212, 0.0, 0.2872, 0.0, 0.2089, 0.0, 0.212, 0.0, 0.3671, 0.0, 0.3655, 0.0, 0.2872, 0.0, 0.06962, 0.0, 0.2152, 0.0, 0.2856, 0.0, 0.212, 0.0, 0.212, 0.0, 0.2856, 0.0, 0.356, 0.0, 0.3544, 0.0, 0.08228, 0.0, 0.2184, 0.0, 0.284, 0.0, 0.2152, 0.0, 0.2152, 0.0, 0.284, 0.0, 0.3497, 0.0, 0.3481, 0.0, 0.2373, 0.0, 0.3418, 0.0, 0.3402, 0.0, 0.2872, 0.0, 0.1329, 0.0, 0.2373, 0.0, 0.2872, 0.0, 0.2342, 0.0, 0.2342, 0.0, 0.2872, 0.0, 0.337, 0.0, 0.3354, 0.0, 0.3152, 0.0, 0.321, 0.0, 0.3307, 0.0, 0.3299, 0.0, 0.2415, 0.0, 0.2725, 0.0, 0.2919, 0.0, 0.271, 0.0, 0.3191, 0.0, 0.3347, 0.0, 0.3339, 0.0, 0.3234, 0.0, 0.3149, 0.0, 0.3354, 0.0, 0.3347, 0.0, 0.3191, 0.0, 0.212, 0.0, 0.2532, 0.0, 0.2725, 0.0, 0.2415, 0.0, 0.1741, 0.0, 0.1709, 0.0, 0.2104, 0.0, 0.2318, 0.0, 0.1756, 0.0, 0.1741, 0.0, 0.2318, 0.0, 0.2425, 0.0, 0.271, 0.0, 0.2919, 0.0, 0.3113, 0.0, 0.3004, 0.0, 0.2425, 0.0, 0.2318, 0.0, 0.2896, 0.0, 0.3093, 0.0, 0.3234, 0.0, 0.3339, 0.0, 0.3331, 0.0, 0.3276, 0.0, 0.3079, 0.0, 0.3119, 0.0, 0.318, 0.0, 0.3172, 0.0, 0.3058, 0.0, 0.3079, 0.0, 0.3172, 0.0, 0.3169, 0.0, 0.233, 0.0, 0.2373, 0.0, 0.2658, 0.0, 0.254, 0.0, 0.2304, 0.0, 0.2338, 0.0, 0.2373, 0.0, 0.233, 0.0, 0.3056, 0.0, 0.3058, 0.0, 0.3169, 0.0, 0.3168, 0.0, 0.2338, 0.0, 0.2551, 0.0, 0.2627, 0.0, 0.2373, 0.0, 0.2606, 0.0, 0.2617, 0.0, 0.2727, 0.0, 0.2719, 0.0, 0.2617, 0.0, 0.2703, 0.0, 0.2797, 0.0, 0.2727, 0.0, 0.2703, 0.0, 0.2874, 0.0, 0.2935, 0.0, 0.2797, 0.0, 0.3045, 0.0, 0.3216, 0.0, 0.3212, 0.0, 0.3074, 0.0, 0.2874, 0.0, 0.3045, 0.0, 0.3074, 0.0, 0.2935, 0.0, 0.227, 0.0, 0.2304, 0.0, 0.233, 0.0, 0.2286, 0.0, 0.2286, 0.0, 0.233, 0.0, 0.254, 0.0, 0.2421, 0.0, 0.3119, 0.0, 0.316, 0.0, 0.3188, 0.0, 0.318, 0.0, 0.2421, 0.0, 0.254, 0.0, 0.2959, 0.0, 0.269, 0.0, 0.2996, 0.0, 0.3102, 0.0, 0.3131, 0.0, 0.3058, 0.0, 0.2831, 0.0, 0.2838, 0.0, 0.2948, 0.0, 0.2943, 0.0, 0.2838, 0.0, 0.2891, 0.0, 0.2985, 0.0, 0.2948, 0.0, 0.2891, 0.0, 0.2996, 0.0, 0.3058, 0.0, 0.2985, 0.0, 0.2779, 0.0, 0.2729, 0.0, 0.2911, 0.0, 0.2975, 0.0, 0.3102, 0.0, 0.3208, 0.0, 0.3204, 0.0, 0.3131, 0.0, 0.2927, 0.0, 0.2828, 0.0, 0.3038, 0.0, 0.3165, 0.0, 0.3088, 0.0, 0.3145, 0.0, 0.316, 0.0, 0.3119, 0.0, 0.3, 0.0, 0.3003, 0.0, 0.3058, 0.0, 0.3056, 0.0, 0.3003, 0.0, 0.3032, 0.0, 0.3079, 0.0, 0.3058, 0.0, 0.3032, 0.0, 0.3088, 0.0, 0.3119, 0.0, 0.3079, 0.0, 0.3145, 0.0, 0.3202, 0.0, 0.32, 0.0, 0.316, 0.0, 0.3131, 0.0, 0.3204, 0.0, 0.3202, 0.0, 0.3145, 0.0, 0.2985, 0.0, 0.3058, 0.0, 0.3088, 0.0, 0.3032, 0.0, 0.2948, 0.0, 0.2985, 0.0, 0.3032, 0.0, 0.3003, 0.0, 0.2943, 0.0, 0.2948, 0.0, 0.3003, 0.0, 0.3, 0.0, 0.3058, 0.0, 0.3131, 0.0, 0.3145, 0.0, 0.3088, 0.0, 0.2828, 0.0, 0.2779, 0.0, 0.2975, 0.0, 0.3038, 0.0, 0.3074, 0.0, 0.3212, 0.0, 0.3208, 0.0, 0.3102, 0.0, 0.2797, 0.0, 0.2935, 0.0, 0.2996, 0.0, 0.2891, 0.0, 0.2727, 0.0, 0.2797, 0.0, 0.2891, 0.0, 0.2838, 0.0, 0.2719, 0.0, 0.2727, 0.0, 0.2838, 0.0, 0.2831, 0.0, 0.2935, 0.0, 0.3074, 0.0, 0.3102, 0.0, 0.2996, 0.0, 0.2729, 0.0, 0.2631, 0.0, 0.2785, 0.0, 0.2911, 0.0, 0.2184, 0.0, 0.2168, 0.0, 0.2476, 0.0, 0.2547, 0.0, 0.2199, 0.0, 0.2191, 0.0, 0.2583, 0.0, 0.2619, 0.0, 0.2215, 0.0, 0.2199, 0.0, 0.2619, 0.0, 0.269, 0.0, 0.2191, 0.0, 0.2184, 0.0, 0.2547, 0.0, 0.2583, 0.0, 0.269, 0.0, 0.2959, 0.0, 0.3016, 0.0, 0.2813, 0.0, 0.2959, 0.0, 0.3228, 0.0, 0.322, 0.0, 0.3016, 0.0, 0.2421, 0.0, 0.269, 0.0, 0.2813, 0.0, 0.2609, 0.0, 0.2286, 0.0, 0.2421, 0.0, 0.2609, 0.0, 0.2507, 0.0, 0.227, 0.0, 0.2286, 0.0, 0.2507, 0.0, 0.2494, 0.0, 0.2168, 0.0, 0.2152, 0.0, 0.2405, 0.0, 0.2476, 0.0, 0.2547, 0.0, 0.2476, 0.0, 0.2631, 0.0, 0.2729, 0.0, 0.2619, 0.0, 0.2583, 0.0, 0.2779, 0.0, 0.2828, 0.0, 0.269, 0.0, 0.2619, 0.0, 0.2828, 0.0, 0.2927, 0.0, 0.2583, 0.0, 0.2547, 0.0, 0.2729, 0.0, 0.2779, 0.0, 0.2813, 0.0, 0.3016, 0.0, 0.3045, 0.0, 0.2874, 0.0, 0.3016, 0.0, 0.322, 0.0, 0.3216, 0.0, 0.3045, 0.0, 0.2609, 0.0, 0.2813, 0.0, 0.2874, 0.0, 0.2703, 0.0, 0.2507, 0.0, 0.2609, 0.0, 0.2703, 0.0, 0.2617, 0.0, 0.2494, 0.0, 0.2507, 0.0, 0.2617, 0.0, 0.2606, 0.0, 0.2278, 0.0, 0.2247, 0.0, 0.2927, 0.0, 0.3165, 0.0, 0.2476, 0.0, 0.2405, 0.0, 0.2532, 0.0, 0.2631, 0.0, 0.307, 0.0, 0.3167, 0.0, 0.3244, 0.0, 0.3228, 0.0, 0.1962, 0.0, 0.2627, 0.0, 0.2935, 0.0, 0.2595, 0.0, 0.2405, 0.0, 0.2456, 0.0, 0.2574, 0.0, 0.2532, 0.0, 0.2152, 0.0, 0.2219, 0.0, 0.2456, 0.0, 0.2405, 0.0, 0.2658, 0.0, 0.2693, 0.0, 0.2811, 0.0, 0.2785, 0.0, 0.2911, 0.0, 0.293, 0.0, 0.2989, 0.0, 0.2975, 0.0, 0.2975, 0.0, 0.2989, 0.0, 0.3048, 0.0, 0.3038, 0.0, 0.2785, 0.0, 0.2811, 0.0, 0.293, 0.0, 0.2911, 0.0, 0.2152, 0.0, 0.212, 0.0, 0.2225, 0.0, 0.2219, 0.0, 0.2532, 0.0, 0.2574, 0.0, 0.2693, 0.0, 0.2658, 0.0, 0.2089, 0.0, 0.2025, 0.0, 0.2326, 0.0, 0.2231, 0.0, 0.3038, 0.0, 0.3048, 0.0, 0.3167, 0.0, 0.3165, 0.0, 0.212, 0.0, 0.2089, 0.0, 0.2231, 0.0, 0.2225, 0.0, 0.2025, 0.0, 0.1962, 0.0, 0.2595, 0.0, 0.2326, 0.0, 0.2959, 0.0, 0.3291, 0.0, 0.3275, 0.0, 0.3105, 0.0, 0.2595, 0.0, 0.2935, 0.0, 0.3089, 0.0, 0.2911, 0.0, 0.2456, 0.0, 0.2481, 0.0, 0.2596, 0.0, 0.2574, 0.0, 0.2219, 0.0, 0.2253, 0.0, 0.2481, 0.0, 0.2456, 0.0, 0.2693, 0.0, 0.271, 0.0, 0.2824, 0.0, 0.2811, 0.0, 0.293, 0.0, 0.2939, 0.0, 0.2996, 0.0, 0.2989, 0.0, 0.2989, 0.0, 0.2996, 0.0, 0.3053, 0.0, 0.3048, 0.0, 0.2811, 0.0, 0.2824, 0.0, 0.2939, 0.0, 0.293, 0.0, 0.2219, 0.0, 0.2225, 0.0, 0.2277, 0.0, 0.2253, 0.0, 0.2574, 0.0, 0.2596, 0.0, 0.271, 0.0, 0.2693, 0.0, 0.2231, 0.0, 0.2326, 0.0, 0.2476, 0.0, 0.2302, 0.0, 0.3048, 0.0, 0.3053, 0.0, 0.3168, 0.0, 0.3167, 0.0, 0.2225, 0.0, 0.2231, 0.0, 0.2302, 0.0, 0.2277, 0.0, 0.2326, 0.0, 0.2595, 0.0, 0.2911, 0.0, 0.2476, 0.0, 0.3105, 0.0, 0.3275, 0.0, 0.3267, 0.0, 0.3178, 0.0, 0.2911, 0.0, 0.3089, 0.0, 0.3167, 0.0, 0.307, 0.0, 0.2481, 0.0, 0.2494, 0.0, 0.2606, 0.0, 0.2596, 0.0, 0.2253, 0.0, 0.227, 0.0, 0.2494, 0.0, 0.2481, 0.0, 0.271, 0.0, 0.2719, 0.0, 0.2831, 0.0, 0.2824, 0.0, 0.2939, 0.0, 0.2943, 0.0, 0.3, 0.0, 0.2996, 0.0, 0.2996, 0.0, 0.3, 0.0, 0.3056, 0.0, 0.3053, 0.0, 0.2824, 0.0, 0.2831, 0.0, 0.2943, 0.0, 0.2939, 0.0, 0.2253, 0.0, 0.2277, 0.0, 0.2304, 0.0, 0.227, 0.0, 0.2596, 0.0, 0.2606, 0.0, 0.2719, 0.0, 0.271, 0.0, 0.2302, 0.0, 0.2476, 0.0, 0.2551, 0.0, 0.2338, 0.0, 0.3053, 0.0, 0.3056, 0.0, 0.3168, 0.0, 0.3168, 0.0, 0.2277, 0.0, 0.2302, 0.0, 0.2338, 0.0, 0.2304, 0.0, 0.2476, 0.0, 0.2911, 0.0, 0.307, 0.0, 0.2551, 0.0, 0.3178, 0.0, 0.3267, 0.0, 0.3263, 0.0, 0.3215, 0.0, 0.3089, 0.0, 0.3178, 0.0, 0.3215, 0.0, 0.3167, 0.0, 0.2935, 0.0, 0.3105, 0.0, 0.3178, 0.0, 0.3089, 0.0, 0.2627, 0.0, 0.2959, 0.0, 0.3105, 0.0, 0.2935, 0.0, 0.3167, 0.0, 0.3215, 0.0, 0.3252, 0.0, 0.3244, 0.0, 0.1962, 0.0, 0.193, 0.0, 0.2959, 0.0, 0.2627, 0.0, 0.2425, 0.0, 0.2425, 0.0, 0.3093, 0.0, 0.3093, 0.0, 0.1756, 0.0, 0.1756, 0.0, 0.2425, 0.0, 0.2425, 0.0, 0.3004, 0.0, 0.3113, 0.0, 0.321, 0.0, 0.3152, 0.0, 0.3276, 0.0, 0.3331, 0.0, 0.3327, 0.0, 0.3298, 0.0, 0.2896, 0.0, 0.3004, 0.0, 0.3152, 0.0, 0.3093, 0.0, 0.25, 0.0, 0.271, 0.0, 0.3004, 0.0, 0.2896, 0.0, 0.1709, 0.0, 0.212, 0.0, 0.2415, 0.0, 0.2104, 0.0, 0.2104, 0.0, 0.2415, 0.0, 0.271, 0.0, 0.25, 0.0, 0.3093, 0.0, 0.3152, 0.0, 0.3299, 0.0, 0.3291, 0.0, 0.1661, 0.0, 0.1646, 0.0, 0.25, 0.0, 0.2405, 0.0, 0.3093, 0.0, 0.3152, 0.0, 0.3152, 0.0, 0.3093, 0.0, 0.1772, 0.0, 0.1756, 0.0, 0.2425, 0.0, 0.2532, 0.0, 0.2532, 0.0, 0.2425, 0.0, 0.3093, 0.0, 0.3291, 0.0, 0.3152, 0.0, 0.321, 0.0, 0.321, 0.0, 0.3152, 0.0, 0.3298, 0.0, 0.3327, 0.0, 0.3327, 0.0, 0.3298, 0.0, 0.321, 0.0, 0.3191, 0.0, 0.3191, 0.0, 0.321, 0.0, 0.1709, 0.0, 0.1677, 0.0, 0.231, 0.0, 0.212, 0.0, 0.3113, 0.0, 0.3222, 0.0, 0.3268, 0.0, 0.321, 0.0, 0.2919, 0.0, 0.3129, 0.0, 0.3222, 0.0, 0.3113, 0.0, 0.2532, 0.0, 0.2943, 0.0, 0.3036, 0.0, 0.2725, 0.0, 0.2725, 0.0, 0.3036, 0.0, 0.3129, 0.0, 0.2919, 0.0, 0.321, 0.0, 0.3268, 0.0, 0.3315, 0.0, 0.3307, 0.0, 0.212, 0.0, 0.231, 0.0, 0.2943, 0.0, 0.2532, 0.0, 0.3283, 0.0, 0.3298, 0.0, 0.3298, 0.0, 0.3283, 0.0, 0.1669, 0.0, 0.1661, 0.0, 0.2405, 0.0, 0.2358, 0.0, 0.3249, 0.0, 0.3276, 0.0, 0.3298, 0.0, 0.3283, 0.0, 0.3181, 0.0, 0.3234, 0.0, 0.3276, 0.0, 0.3249, 0.0, 0.3046, 0.0, 0.3149, 0.0, 0.3191, 0.0, 0.3114, 0.0, 0.3114, 0.0, 0.3191, 0.0, 0.3234, 0.0, 0.3181, 0.0, 0.3283, 0.0, 0.3298, 0.0, 0.3319, 0.0, 0.3317, 0.0, 0.2358, 0.0, 0.2405, 0.0, 0.3149, 0.0, 0.3046, 0.0, 0.231, 0.0, 0.2358, 0.0, 0.3046, 0.0, 0.2943, 0.0, 0.3268, 0.0, 0.3283, 0.0, 0.3317, 0.0, 0.3315, 0.0, 0.3036, 0.0, 0.3114, 0.0, 0.3181, 0.0, 0.3129, 0.0, 0.2943, 0.0, 0.3046, 0.0, 0.3114, 0.0, 0.3036, 0.0, 0.3129, 0.0, 0.3181, 0.0, 0.3249, 0.0, 0.3222, 0.0, 0.3222, 0.0, 0.3249, 0.0, 0.3283, 0.0, 0.3268, 0.0, 0.1677, 0.0, 0.1669, 0.0, 0.2358, 0.0, 0.231, 0.0, 0.3268, 0.0, 0.3283, 0.0, 0.3283, 0.0, 0.3268, 0.0, 0.3734, 0.0, 0.3734, 0.0, 0.3703, 0.0, 0.3703, 0.0, 0.0443, 0.0, 0.9051, 0.0, 0.03797, 0.0, 0.9051, 0.0, 0.9114, 0.0, 0.03797, 0.0, 0.9114, 0.0, 0.9177, 0.0, 0.03797, 0.0, 0.9177, 0.0, 0.9241, 0.0, 0.03797, 0.0, 0.9241, 0.0, 0.9304, 0.0, 0.03797, 0.0, 0.9304, 0.0, 0.9367, 0.0, 0.03797, 0.0, 0.9367, 0.0, 0.3734, 0.0, 0.03797, 0.0, 0.943, 0.0, 0.3734, 0.0, 0.9367, 0.0, 0.9494, 0.0, 0.3734, 0.0, 0.943, 0.0, 0.9557, 0.0, 0.3734, 0.0, 0.9494, 0.0, 0.962, 0.0, 0.3734, 0.0, 0.9557, 0.0, 0.0443, 0.0, 0.8987, 0.0, 0.9051, 0.0, 0.9684, 0.0, 0.3734, 0.0, 0.962, 0.0, 0.0443, 0.0, 0.8924, 0.0, 0.8987, 0.0, 0.9747, 0.0, 0.3734, 0.0, 0.9684, 0.0, 0.0443, 0.0, 0.8861, 0.0, 0.8924, 0.0, 0.981, 0.0, 0.3734, 0.0, 0.9747, 0.0, 0.0443, 0.0, 0.8797, 0.0, 0.8861, 0.0, 0.9873, 0.0, 0.3734, 0.0, 0.981, 0.0, 0.0443, 0.0, 0.8734, 0.0, 0.8797, 0.0, 0.9937, 0.0, 0.3734, 0.0, 0.9873, 0.0, 0.0443, 0.0, 0.8671, 0.0, 0.8734, 0.0, 1.0, 0.0, 0.3734, 0.0, 0.9937, 0.0, 0.0443, 0.0, 0.8608, 0.0, 0.8671, 0.0, 0.7785, 0.0, 0.3734, 0.0, 1.0, 0.0, 0.0443, 0.0, 0.8544, 0.0, 0.8608, 0.0, 0.0443, 0.0, 0.8481, 0.0, 0.8544, 0.0, 0.7848, 0.0, 0.3734, 0.0, 0.7785, 0.0, 0.0443, 0.0, 0.8418, 0.0, 0.8481, 0.0, 0.7911, 0.0, 0.3734, 0.0, 0.7848, 0.0, 0.0443, 0.0, 0.8354, 0.0, 0.8418, 0.0, 0.7975, 0.0, 0.3734, 0.0, 0.7911, 0.0, 0.0443, 0.0, 0.8291, 0.0, 0.8354, 0.0, 0.8038, 0.0, 0.3734, 0.0, 0.7975, 0.0, 0.0443, 0.0, 0.8228, 0.0, 0.8291, 0.0, 0.8101, 0.0, 0.3734, 0.0, 0.8038, 0.0, 0.0443, 0.0, 0.8165, 0.0, 0.8228, 0.0, 0.8165, 0.0, 0.3734, 0.0, 0.8101, 0.0, 0.0443, 0.0, 0.3734, 0.0, 0.8165, 0.0, 0.0443, 0.0, 0.3671, 0.0, 0.3703, 0.0, 0.3734, 0.0, 0.05063, 0.0, 0.3671, 0.0, 0.0443, 0.0, 0.05696, 0.0, 0.212, 0.0, 0.3671, 0.0, 0.05063, 0.0, 0.2872, 0.0, 0.3623, 0.0, 0.3639, 0.0, 0.3655, 0.0, 0.06329, 0.0, 0.3608, 0.0, 0.2089, 0.0, 0.05696, 0.0, 0.06962, 0.0, 0.2152, 0.0, 0.3608, 0.0, 0.06329, 0.0, 0.2856, 0.0, 0.356, 0.0, 0.3576, 0.0, 0.3592, 0.0, 0.07595, 0.0, 0.3544, 0.0, 0.212, 0.0, 0.06962, 0.0, 0.08228, 0.0, 0.2184, 0.0, 0.3544, 0.0, 0.07595, 0.0, 0.284, 0.0, 0.3497, 0.0, 0.3513, 0.0, 0.3528, 0.0, 0.08861, 0.0, 0.3481, 0.0, 0.2152, 0.0, 0.08228, 0.0, 0.09494, 0.0, 0.3481, 0.0, 0.08861, 0.0, 0.1013, 0.0, 0.3481, 0.0, 0.09494, 0.0, 0.1076, 0.0, 0.2278, 0.0, 0.3481, 0.0, 0.1013, 0.0, 0.2856, 0.0, 0.3434, 0.0, 0.3449, 0.0, 0.3465, 0.0, 0.1139, 0.0, 0.3418, 0.0, 0.2247, 0.0, 0.1076, 0.0, 0.1203, 0.0, 0.3418, 0.0, 0.1139, 0.0, 0.1266, 0.0, 0.3418, 0.0, 0.1203, 0.0, 0.1329, 0.0, 0.2373, 0.0, 0.3418, 0.0, 0.1266, 0.0, 0.2872, 0.0, 0.337, 0.0, 0.3386, 0.0, 0.3402, 0.0, 0.1392, 0.0, 0.3354, 0.0, 0.2342, 0.0, 0.1329, 0.0, 0.1456, 0.0, 0.3354, 0.0, 0.1392, 0.0, 0.1519, 0.0, 0.3354, 0.0, 0.1456, 0.0, 0.1582, 0.0, 0.3354, 0.0, 0.1519, 0.0, 0.1646, 0.0, 0.25, 0.0, 0.3354, 0.0, 0.1582, 0.0, 0.2405, 0.0, 0.3149, 0.0, 0.3354, 0.0, 0.25, 0.0, 0.3298, 0.0, 0.3319, 0.0, 0.3323, 0.0, 0.3327, 0.0, 0.2318, 0.0, 0.2896, 0.0, 0.25, 0.0, 0.2104, 0.0, 0.1835, 0.0, 0.3291, 0.0, 0.2532, 0.0, 0.1772, 0.0, 0.1899, 0.0, 0.3291, 0.0, 0.1835, 0.0, 0.193, 0.0, 0.2959, 0.0, 0.3291, 0.0, 0.1899, 0.0, 0.3215, 0.0, 0.3252, 0.0, 0.3259, 0.0, 0.3263, 0.0, 0.2551, 0.0, 0.2627, 0.0, 0.3228, 0.0, 0.307, 0.0, 0.2373, 0.0, 0.2658, 0.0, 0.3228, 0.0, 0.2627, 0.0, 0.254, 0.0, 0.2959, 0.0, 0.3228, 0.0, 0.2658, 0.0, 0.316, 0.0, 0.3188, 0.0, 0.3196, 0.0, 0.32, 0.0, 0.2631, 0.0, 0.2785, 0.0, 0.2658, 0.0, 0.2532, 0.0, 0.2247, 0.0, 0.2927, 0.0, 0.269, 0.0, 0.2215, 0.0, 0.2342, 0.0, 0.3165, 0.0, 0.2278, 0.0, 0.2405, 0.0, 0.3165, 0.0, 0.2342, 0.0, 0.2468, 0.0, 0.3165, 0.0, 0.2405, 0.0, 0.2532, 0.0, 0.3165, 0.0, 0.2468, 0.0, 0.2595, 0.0, 0.3165, 0.0, 0.2532, 0.0, 0.2658, 0.0, 0.3165, 0.0, 0.2595, 0.0, 0.2722, 0.0, 0.3165, 0.0, 0.2658, 0.0, 0.2785, 0.0, 0.3165, 0.0, 0.2722, 0.0, 0.2848, 0.0, 0.3165, 0.0, 0.2785, 0.0, 0.2911, 0.0, 0.3165, 0.0, 0.2848, 0.0, 0.2975, 0.0, 0.3165, 0.0, 0.2911, 0.0, 0.3038, 0.0, 0.3165, 0.0, 0.2975, 0.0, 0.3101, 0.0, 0.3165, 0.0, 0.3038, 0.0, 0.2247, 0.0, 0.3418, 0.0, 0.3434, 0.0, 0.2856, 0.0, 0.1076, 0.0, 0.2247, 0.0, 0.2856, 0.0, 0.2278, 0.0, 0.2278, 0.0, 0.2856, 0.0, 0.3465, 0.0, 0.3481, 0.0, 0.2184, 0.0, 0.284, 0.0, 0.3528, 0.0, 0.3544, 0.0, 0.2152, 0.0, 0.2856, 0.0, 0.3592, 0.0, 0.3608, 0.0, 0.2089, 0.0, 0.3608, 0.0, 0.3623, 0.0, 0.2872, 0.0, 0.05696, 0.0, 0.2089, 0.0, 0.2872, 0.0, 0.212, 0.0, 0.212, 0.0, 0.2872, 0.0, 0.3655, 0.0, 0.3671, 0.0, 0.06962, 0.0, 0.212, 0.0, 0.2856, 0.0, 0.2152, 0.0, 0.212, 0.0, 0.3544, 0.0, 0.356, 0.0, 0.2856, 0.0, 0.08228, 0.0, 0.2152, 0.0, 0.284, 0.0, 0.2184, 0.0, 0.2152, 0.0, 0.3481, 0.0, 0.3497, 0.0, 0.284, 0.0, 0.2373, 0.0, 0.2872, 0.0, 0.3402, 0.0, 0.3418, 0.0, 0.1329, 0.0, 0.2342, 0.0, 0.2872, 0.0, 0.2373, 0.0, 0.2342, 0.0, 0.3354, 0.0, 0.337, 0.0, 0.2872, 0.0, 0.3152, 0.0, 0.3299, 0.0, 0.3307, 0.0, 0.321, 0.0, 0.2415, 0.0, 0.271, 0.0, 0.2919, 0.0, 0.2725, 0.0, 0.3191, 0.0, 0.3234, 0.0, 0.3339, 0.0, 0.3347, 0.0, 0.3149, 0.0, 0.3191, 0.0, 0.3347, 0.0, 0.3354, 0.0, 0.212, 0.0, 0.2415, 0.0, 0.2725, 0.0, 0.2532, 0.0, 0.1741, 0.0, 0.2318, 0.0, 0.2104, 0.0, 0.1709, 0.0, 0.1756, 0.0, 0.2425, 0.0, 0.2318, 0.0, 0.1741, 0.0, 0.271, 0.0, 0.3004, 0.0, 0.3113, 0.0, 0.2919, 0.0, 0.2425, 0.0, 0.3093, 0.0, 0.2896, 0.0, 0.2318, 0.0, 0.3234, 0.0, 0.3276, 0.0, 0.3331, 0.0, 0.3339, 0.0, 0.3079, 0.0, 0.3172, 0.0, 0.318, 0.0, 0.3119, 0.0, 0.3058, 0.0, 0.3169, 0.0, 0.3172, 0.0, 0.3079, 0.0, 0.233, 0.0, 0.254, 0.0, 0.2658, 0.0, 0.2373, 0.0, 0.2304, 0.0, 0.233, 0.0, 0.2373, 0.0, 0.2338, 0.0, 0.3056, 0.0, 0.3168, 0.0, 0.3169, 0.0, 0.3058, 0.0, 0.2338, 0.0, 0.2373, 0.0, 0.2627, 0.0, 0.2551, 0.0, 0.2606, 0.0, 0.2719, 0.0, 0.2727, 0.0, 0.2617, 0.0, 0.2617, 0.0, 0.2727, 0.0, 0.2797, 0.0, 0.2703, 0.0, 0.2703, 0.0, 0.2797, 0.0, 0.2935, 0.0, 0.2874, 0.0, 0.3045, 0.0, 0.3074, 0.0, 0.3212, 0.0, 0.3216, 0.0, 0.2874, 0.0, 0.2935, 0.0, 0.3074, 0.0, 0.3045, 0.0, 0.227, 0.0, 0.2286, 0.0, 0.233, 0.0, 0.2304, 0.0, 0.2286, 0.0, 0.2421, 0.0, 0.254, 0.0, 0.233, 0.0, 0.3119, 0.0, 0.318, 0.0, 0.3188, 0.0, 0.316, 0.0, 0.2421, 0.0, 0.269, 0.0, 0.2959, 0.0, 0.254, 0.0, 0.2996, 0.0, 0.3058, 0.0, 0.3131, 0.0, 0.3102, 0.0, 0.2831, 0.0, 0.2943, 0.0, 0.2948, 0.0, 0.2838, 0.0, 0.2838, 0.0, 0.2948, 0.0, 0.2985, 0.0, 0.2891, 0.0, 0.2891, 0.0, 0.2985, 0.0, 0.3058, 0.0, 0.2996, 0.0, 0.2779, 0.0, 0.2975, 0.0, 0.2911, 0.0, 0.2729, 0.0, 0.3102, 0.0, 0.3131, 0.0, 0.3204, 0.0, 0.3208, 0.0, 0.2927, 0.0, 0.3165, 0.0, 0.3038, 0.0, 0.2828, 0.0, 0.3088, 0.0, 0.3119, 0.0, 0.316, 0.0, 0.3145, 0.0, 0.3, 0.0, 0.3056, 0.0, 0.3058, 0.0, 0.3003, 0.0, 0.3003, 0.0, 0.3058, 0.0, 0.3079, 0.0, 0.3032, 0.0, 0.3032, 0.0, 0.3079, 0.0, 0.3119, 0.0, 0.3088, 0.0, 0.3145, 0.0, 0.316, 0.0, 0.32, 0.0, 0.3202, 0.0, 0.3131, 0.0, 0.3145, 0.0, 0.3202, 0.0, 0.3204, 0.0, 0.2985, 0.0, 0.3032, 0.0, 0.3088, 0.0, 0.3058, 0.0, 0.2948, 0.0, 0.3003, 0.0, 0.3032, 0.0, 0.2985, 0.0, 0.2943, 0.0, 0.3, 0.0, 0.3003, 0.0, 0.2948, 0.0, 0.3058, 0.0, 0.3088, 0.0, 0.3145, 0.0, 0.3131, 0.0, 0.2828, 0.0, 0.3038, 0.0, 0.2975, 0.0, 0.2779, 0.0, 0.3074, 0.0, 0.3102, 0.0, 0.3208, 0.0, 0.3212, 0.0, 0.2797, 0.0, 0.2891, 0.0, 0.2996, 0.0, 0.2935, 0.0, 0.2727, 0.0, 0.2838, 0.0, 0.2891, 0.0, 0.2797, 0.0, 0.2719, 0.0, 0.2831, 0.0, 0.2838, 0.0, 0.2727, 0.0, 0.2935, 0.0, 0.2996, 0.0, 0.3102, 0.0, 0.3074, 0.0, 0.2729, 0.0, 0.2911, 0.0, 0.2785, 0.0, 0.2631, 0.0, 0.2184, 0.0, 0.2547, 0.0, 0.2476, 0.0, 0.2168, 0.0, 0.2199, 0.0, 0.2619, 0.0, 0.2583, 0.0, 0.2191, 0.0, 0.2215, 0.0, 0.269, 0.0, 0.2619, 0.0, 0.2199, 0.0, 0.2191, 0.0, 0.2583, 0.0, 0.2547, 0.0, 0.2184, 0.0, 0.269, 0.0, 0.2813, 0.0, 0.3016, 0.0, 0.2959, 0.0, 0.2959, 0.0, 0.3016, 0.0, 0.322, 0.0, 0.3228, 0.0, 0.2421, 0.0, 0.2609, 0.0, 0.2813, 0.0, 0.269, 0.0, 0.2286, 0.0, 0.2507, 0.0, 0.2609, 0.0, 0.2421, 0.0, 0.227, 0.0, 0.2494, 0.0, 0.2507, 0.0, 0.2286, 0.0, 0.2168, 0.0, 0.2476, 0.0, 0.2405, 0.0, 0.2152, 0.0, 0.2547, 0.0, 0.2729, 0.0, 0.2631, 0.0, 0.2476, 0.0, 0.2619, 0.0, 0.2828, 0.0, 0.2779, 0.0, 0.2583, 0.0, 0.269, 0.0, 0.2927, 0.0, 0.2828, 0.0, 0.2619, 0.0, 0.2583, 0.0, 0.2779, 0.0, 0.2729, 0.0, 0.2547, 0.0, 0.2813, 0.0, 0.2874, 0.0, 0.3045, 0.0, 0.3016, 0.0, 0.3016, 0.0, 0.3045, 0.0, 0.3216, 0.0, 0.322, 0.0, 0.2609, 0.0, 0.2703, 0.0, 0.2874, 0.0, 0.2813, 0.0, 0.2507, 0.0, 0.2617, 0.0, 0.2703, 0.0, 0.2609, 0.0, 0.2494, 0.0, 0.2606, 0.0, 0.2617, 0.0, 0.2507, 0.0, 0.2278, 0.0, 0.3165, 0.0, 0.2927, 0.0, 0.2247, 0.0, 0.2476, 0.0, 0.2631, 0.0, 0.2532, 0.0, 0.2405, 0.0, 0.307, 0.0, 0.3228, 0.0, 0.3244, 0.0, 0.3167, 0.0, 0.1962, 0.0, 0.2595, 0.0, 0.2935, 0.0, 0.2627, 0.0, 0.2405, 0.0, 0.2532, 0.0, 0.2574, 0.0, 0.2456, 0.0, 0.2152, 0.0, 0.2405, 0.0, 0.2456, 0.0, 0.2219, 0.0, 0.2658, 0.0, 0.2785, 0.0, 0.2811, 0.0, 0.2693, 0.0, 0.2911, 0.0, 0.2975, 0.0, 0.2989, 0.0, 0.293, 0.0, 0.2975, 0.0, 0.3038, 0.0, 0.3048, 0.0, 0.2989, 0.0, 0.2785, 0.0, 0.2911, 0.0, 0.293, 0.0, 0.2811, 0.0, 0.2152, 0.0, 0.2219, 0.0, 0.2225, 0.0, 0.212, 0.0, 0.2532, 0.0, 0.2658, 0.0, 0.2693, 0.0, 0.2574, 0.0, 0.2089, 0.0, 0.2231, 0.0, 0.2326, 0.0, 0.2025, 0.0, 0.3038, 0.0, 0.3165, 0.0, 0.3167, 0.0, 0.3048, 0.0, 0.212, 0.0, 0.2225, 0.0, 0.2231, 0.0, 0.2089, 0.0, 0.2025, 0.0, 0.2326, 0.0, 0.2595, 0.0, 0.1962, 0.0, 0.2959, 0.0, 0.3105, 0.0, 0.3275, 0.0, 0.3291, 0.0, 0.2595, 0.0, 0.2911, 0.0, 0.3089, 0.0, 0.2935, 0.0, 0.2456, 0.0, 0.2574, 0.0, 0.2596, 0.0, 0.2481, 0.0, 0.2219, 0.0, 0.2456, 0.0, 0.2481, 0.0, 0.2253, 0.0, 0.2693, 0.0, 0.2811, 0.0, 0.2824, 0.0, 0.271, 0.0, 0.293, 0.0, 0.2989, 0.0, 0.2996, 0.0, 0.2939, 0.0, 0.2989, 0.0, 0.3048, 0.0, 0.3053, 0.0, 0.2996, 0.0, 0.2811, 0.0, 0.293, 0.0, 0.2939, 0.0, 0.2824, 0.0, 0.2219, 0.0, 0.2253, 0.0, 0.2277, 0.0, 0.2225, 0.0, 0.2574, 0.0, 0.2693, 0.0, 0.271, 0.0, 0.2596, 0.0, 0.2231, 0.0, 0.2302, 0.0, 0.2476, 0.0, 0.2326, 0.0, 0.3048, 0.0, 0.3167, 0.0, 0.3168, 0.0, 0.3053, 0.0, 0.2225, 0.0, 0.2277, 0.0, 0.2302, 0.0, 0.2231, 0.0, 0.2326, 0.0, 0.2476, 0.0, 0.2911, 0.0, 0.2595, 0.0, 0.3105, 0.0, 0.3178, 0.0, 0.3267, 0.0, 0.3275, 0.0, 0.2911, 0.0, 0.307, 0.0, 0.3167, 0.0, 0.3089, 0.0, 0.2481, 0.0, 0.2596, 0.0, 0.2606, 0.0, 0.2494, 0.0, 0.2253, 0.0, 0.2481, 0.0, 0.2494, 0.0, 0.227, 0.0, 0.271, 0.0, 0.2824, 0.0, 0.2831, 0.0, 0.2719, 0.0, 0.2939, 0.0, 0.2996, 0.0, 0.3, 0.0, 0.2943, 0.0, 0.2996, 0.0, 0.3053, 0.0, 0.3056, 0.0, 0.3, 0.0, 0.2824, 0.0, 0.2939, 0.0, 0.2943, 0.0, 0.2831, 0.0, 0.2253, 0.0, 0.227, 0.0, 0.2304, 0.0, 0.2277, 0.0, 0.2596, 0.0, 0.271, 0.0, 0.2719, 0.0, 0.2606, 0.0, 0.2302, 0.0, 0.2338, 0.0, 0.2551, 0.0, 0.2476, 0.0, 0.3053, 0.0, 0.3168, 0.0, 0.3168, 0.0, 0.3056, 0.0, 0.2277, 0.0, 0.2304, 0.0, 0.2338, 0.0, 0.2302, 0.0, 0.2476, 0.0, 0.2551, 0.0, 0.307, 0.0, 0.2911, 0.0, 0.3178, 0.0, 0.3215, 0.0, 0.3263, 0.0, 0.3267, 0.0, 0.3089, 0.0, 0.3167, 0.0, 0.3215, 0.0, 0.3178, 0.0, 0.2935, 0.0, 0.3089, 0.0, 0.3178, 0.0, 0.3105, 0.0, 0.2627, 0.0, 0.2935, 0.0, 0.3105, 0.0, 0.2959, 0.0, 0.3167, 0.0, 0.3244, 0.0, 0.3252, 0.0, 0.3215, 0.0, 0.1962, 0.0, 0.2627, 0.0, 0.2959, 0.0, 0.193, 0.0, 0.2425, 0.0, 0.3093, 0.0, 0.3093, 0.0, 0.2425, 0.0, 0.1756, 0.0, 0.2425, 0.0, 0.2425, 0.0, 0.1756, 0.0, 0.3004, 0.0, 0.3152, 0.0, 0.321, 0.0, 0.3113, 0.0, 0.3276, 0.0, 0.3298, 0.0, 0.3327, 0.0, 0.3331, 0.0, 0.2896, 0.0, 0.3093, 0.0, 0.3152, 0.0, 0.3004, 0.0, 0.25, 0.0, 0.2896, 0.0, 0.3004, 0.0, 0.271, 0.0, 0.1709, 0.0, 0.2104, 0.0, 0.2415, 0.0, 0.212, 0.0, 0.2104, 0.0, 0.25, 0.0, 0.271, 0.0, 0.2415, 0.0, 0.3093, 0.0, 0.3291, 0.0, 0.3299, 0.0, 0.3152, 0.0, 0.1661, 0.0, 0.2405, 0.0, 0.25, 0.0, 0.1646, 0.0, 0.3093, 0.0, 0.3093, 0.0, 0.3152, 0.0, 0.3152, 0.0, 0.1772, 0.0, 0.2532, 0.0, 0.2425, 0.0, 0.1756, 0.0, 0.2532, 0.0, 0.3291, 0.0, 0.3093, 0.0, 0.2425, 0.0, 0.3152, 0.0, 0.3152, 0.0, 0.321, 0.0, 0.321, 0.0, 0.3298, 0.0, 0.3298, 0.0, 0.3327, 0.0, 0.3327, 0.0, 0.321, 0.0, 0.321, 0.0, 0.3191, 0.0, 0.3191, 0.0, 0.1709, 0.0, 0.212, 0.0, 0.231, 0.0, 0.1677, 0.0, 0.3113, 0.0, 0.321, 0.0, 0.3268, 0.0, 0.3222, 0.0, 0.2919, 0.0, 0.3113, 0.0, 0.3222, 0.0, 0.3129, 0.0, 0.2532, 0.0, 0.2725, 0.0, 0.3036, 0.0, 0.2943, 0.0, 0.2725, 0.0, 0.2919, 0.0, 0.3129, 0.0, 0.3036, 0.0, 0.321, 0.0, 0.3307, 0.0, 0.3315, 0.0, 0.3268, 0.0, 0.212, 0.0, 0.2532, 0.0, 0.2943, 0.0, 0.231, 0.0, 0.3283, 0.0, 0.3283, 0.0, 0.3298, 0.0, 0.3298, 0.0, 0.1669, 0.0, 0.2358, 0.0, 0.2405, 0.0, 0.1661, 0.0, 0.3249, 0.0, 0.3283, 0.0, 0.3298, 0.0, 0.3276, 0.0, 0.3181, 0.0, 0.3249, 0.0, 0.3276, 0.0, 0.3234, 0.0, 0.3046, 0.0, 0.3114, 0.0, 0.3191, 0.0, 0.3149, 0.0, 0.3114, 0.0, 0.3181, 0.0, 0.3234, 0.0, 0.3191, 0.0, 0.3283, 0.0, 0.3317, 0.0, 0.3319, 0.0, 0.3298, 0.0, 0.2358, 0.0, 0.3046, 0.0, 0.3149, 0.0, 0.2405, 0.0, 0.231, 0.0, 0.2943, 0.0, 0.3046, 0.0, 0.2358, 0.0, 0.3268, 0.0, 0.3315, 0.0, 0.3317, 0.0, 0.3283, 0.0, 0.3036, 0.0, 0.3129, 0.0, 0.3181, 0.0, 0.3114, 0.0, 0.2943, 0.0, 0.3036, 0.0, 0.3114, 0.0, 0.3046, 0.0, 0.3129, 0.0, 0.3222, 0.0, 0.3249, 0.0, 0.3181, 0.0, 0.3222, 0.0, 0.3268, 0.0, 0.3283, 0.0, 0.3249, 0.0, 0.1677, 0.0, 0.231, 0.0, 0.2358, 0.0, 0.1669, 0.0, 0.3268, 0.0, 0.3268, 0.0, 0.3283, 0.0, 0.3283, 0.0, 0.3734, 0.0, 0.3703, 0.0, 0.3703, 0.0, 0.3734, 0.0, 0.3703, 0.0, 0.3703, 0.0, 0.3703, 0.0, 0.3703, 0.0, 0.32, 0.0, 0.3202, 0.0, 0.3202, 0.0, 0.32, 0.0, 0.2468, 0.0, 0.2532, 0.0, 0.2532, 0.0, 0.2468, 0.0, 0.3307, 0.0, 0.3315, 0.0, 0.3315, 0.0, 0.3307, 0.0, 0.9114, 0.0, 0.9177, 0.0, 0.9177, 0.0, 0.9114, 0.0, 0.8418, 0.0, 0.8481, 0.0, 0.8481, 0.0, 0.8418, 0.0, 0.3168, 0.0, 0.3169, 0.0, 0.3169, 0.0, 0.3168, 0.0, 0.1139, 0.0, 0.1203, 0.0, 0.1203, 0.0, 0.1139, 0.0, 0.3481, 0.0, 0.3497, 0.0, 0.3497, 0.0, 0.3481, 0.0, 0.7848, 0.0, 0.7911, 0.0, 0.7911, 0.0, 0.7848, 0.0, 0.2532, 0.0, 0.2595, 0.0, 0.2595, 0.0, 0.2532, 0.0, 0.9177, 0.0, 0.9241, 0.0, 0.9241, 0.0, 0.9177, 0.0, 0.3167, 0.0, 0.3168, 0.0, 0.3168, 0.0, 0.3167, 0.0, 0.1203, 0.0, 0.1266, 0.0, 0.1266, 0.0, 0.1203, 0.0, 0.2595, 0.0, 0.2658, 0.0, 0.2658, 0.0, 0.2595, 0.0, 0.9241, 0.0, 0.9304, 0.0, 0.9304, 0.0, 0.9241, 0.0, 0.8354, 0.0, 0.8418, 0.0, 0.8418, 0.0, 0.8354, 0.0, 0.1266, 0.0, 0.1329, 0.0, 0.1329, 0.0, 0.1266, 0.0, 0.1899, 0.0, 0.193, 0.0, 0.193, 0.0, 0.1899, 0.0, 0.337, 0.0, 0.3386, 0.0, 0.3386, 0.0, 0.337, 0.0, 0.2184, 0.0, 0.2191, 0.0, 0.2191, 0.0, 0.2184, 0.0, 0.7911, 0.0, 0.7975, 0.0, 0.7975, 0.0, 0.7911, 0.0, 0.2658, 0.0, 0.2722, 0.0, 0.2722, 0.0, 0.2658, 0.0, 0.3208, 0.0, 0.3212, 0.0, 0.3212, 0.0, 0.3208, 0.0, 0.9304, 0.0, 0.9367, 0.0, 0.9367, 0.0, 0.9304, 0.0, 0.3244, 0.0, 0.3252, 0.0, 0.3252, 0.0, 0.3244, 0.0, 0.3386, 0.0, 0.3402, 0.0, 0.3402, 0.0, 0.3386, 0.0, 0.2722, 0.0, 0.2785, 0.0, 0.2785, 0.0, 0.2722, 0.0, 0.3402, 0.0, 0.3418, 0.0, 0.3418, 0.0, 0.3402, 0.0, 0.8291, 0.0, 0.8354, 0.0, 0.8354, 0.0, 0.8291, 0.0, 0.9367, 0.0, 0.943, 0.0, 0.943, 0.0, 0.9367, 0.0, 0.1329, 0.0, 0.1392, 0.0, 0.1392, 0.0, 0.1329, 0.0, 0.7975, 0.0, 0.8038, 0.0, 0.8038, 0.0, 0.7975, 0.0, 0.2785, 0.0, 0.2848, 0.0, 0.2848, 0.0, 0.2785, 0.0, 0.3354, 0.0, 0.337, 0.0, 0.337, 0.0, 0.3354, 0.0, 0.3263, 0.0, 0.3267, 0.0, 0.3267, 0.0, 0.3263, 0.0, 0.943, 0.0, 0.9494, 0.0, 0.9494, 0.0, 0.943, 0.0, 0.1392, 0.0, 0.1456, 0.0, 0.1456, 0.0, 0.1392, 0.0, 0.2848, 0.0, 0.2911, 0.0, 0.2911, 0.0, 0.2848, 0.0, 0.3204, 0.0, 0.3208, 0.0, 0.3208, 0.0, 0.3204, 0.0, 0.8228, 0.0, 0.8291, 0.0, 0.8291, 0.0, 0.8228, 0.0, 0.9494, 0.0, 0.9557, 0.0, 0.9557, 0.0, 0.9494, 0.0, 0.1456, 0.0, 0.1519, 0.0, 0.1519, 0.0, 0.1456, 0.0, 0.8038, 0.0, 0.8101, 0.0, 0.8101, 0.0, 0.8038, 0.0, 0.2911, 0.0, 0.2975, 0.0, 0.2975, 0.0, 0.2911, 0.0, 0.2089, 0.0, 0.212, 0.0, 0.212, 0.0, 0.2089, 0.0, 0.3319, 0.0, 0.3323, 0.0, 0.3323, 0.0, 0.3319, 0.0, 0.9557, 0.0, 0.962, 0.0, 0.962, 0.0, 0.9557, 0.0, 0.1519, 0.0, 0.1582, 0.0, 0.1582, 0.0, 0.1519, 0.0, 0.2975, 0.0, 0.3038, 0.0, 0.3038, 0.0, 0.2975, 0.0, 0.3317, 0.0, 0.3319, 0.0, 0.3319, 0.0, 0.3317, 0.0, 0.318, 0.0, 0.3188, 0.0, 0.3188, 0.0, 0.318, 0.0, 0.3299, 0.0, 0.3307, 0.0, 0.3307, 0.0, 0.3299, 0.0, 0.8165, 0.0, 0.8228, 0.0, 0.8228, 0.0, 0.8165, 0.0, 0.1582, 0.0, 0.1646, 0.0, 0.1646, 0.0, 0.1582, 0.0, 0.1741, 0.0, 0.1756, 0.0, 0.1756, 0.0, 0.1741, 0.0, 0.8101, 0.0, 0.8165, 0.0, 0.8165, 0.0, 0.8101, 0.0, 0.3038, 0.0, 0.3101, 0.0, 0.3101, 0.0, 0.3038, 0.0, 0.8987, 0.0, 0.9051, 0.0, 0.9051, 0.0, 0.8987, 0.0, 0.3327, 0.0, 0.3327, 0.0, 0.3327, 0.0, 0.3327, 0.0, 0.2152, 0.0, 0.2168, 0.0, 0.2168, 0.0, 0.2152, 0.0, 0.3101, 0.0, 0.3165, 0.0, 0.3165, 0.0, 0.3101, 0.0, 0.962, 0.0, 0.9684, 0.0, 0.9684, 0.0, 0.962, 0.0, 0.3228, 0.0, 0.3244, 0.0, 0.3244, 0.0, 0.3228, 0.0, 0.1677, 0.0, 0.1709, 0.0, 0.1709, 0.0, 0.1677, 0.0, 0.3331, 0.0, 0.3339, 0.0, 0.3339, 0.0, 0.3331, 0.0, 0.3434, 0.0, 0.3449, 0.0, 0.3449, 0.0, 0.3434, 0.0, 0.3418, 0.0, 0.3434, 0.0, 0.3434, 0.0, 0.3418, 0.0, 0.8924, 0.0, 0.8987, 0.0, 0.8987, 0.0, 0.8924, 0.0, 0.3267, 0.0, 0.3275, 0.0, 0.3275, 0.0, 0.3267, 0.0, 0.3347, 0.0, 0.3354, 0.0, 0.3354, 0.0, 0.3347, 0.0, 0.0443, 0.0, 0.05063, 0.0, 0.05063, 0.0, 0.0443, 0.0, 0.1646, 0.0, 0.1661, 0.0, 0.1661, 0.0, 0.1646, 0.0, 0.9684, 0.0, 0.9747, 0.0, 0.9747, 0.0, 0.9684, 0.0, 0.1756, 0.0, 0.1772, 0.0, 0.1772, 0.0, 0.1756, 0.0, 0.3339, 0.0, 0.3347, 0.0, 0.3347, 0.0, 0.3339, 0.0, 0.05063, 0.0, 0.05696, 0.0, 0.05696, 0.0, 0.05063, 0.0, 0.3449, 0.0, 0.3465, 0.0, 0.3465, 0.0, 0.3449, 0.0, 0.1772, 0.0, 0.1835, 0.0, 0.1835, 0.0, 0.1772, 0.0, 0.3216, 0.0, 0.322, 0.0, 0.322, 0.0, 0.3216, 0.0, 0.2168, 0.0, 0.2184, 0.0, 0.2184, 0.0, 0.2168, 0.0, 0.8861, 0.0, 0.8924, 0.0, 0.8924, 0.0, 0.8861, 0.0, 0.3165, 0.0, 0.3167, 0.0, 0.3167, 0.0, 0.3165, 0.0, 0.3202, 0.0, 0.3204, 0.0, 0.3204, 0.0, 0.3202, 0.0, 0.9747, 0.0, 0.981, 0.0, 0.981, 0.0, 0.9747, 0.0, 0.1835, 0.0, 0.1899, 0.0, 0.1899, 0.0, 0.1835, 0.0, 0.3291, 0.0, 0.3299, 0.0, 0.3299, 0.0, 0.3291, 0.0, 0.3655, 0.0, 0.3671, 0.0, 0.3671, 0.0, 0.3655, 0.0, 0.05696, 0.0, 0.06329, 0.0, 0.06329, 0.0, 0.05696, 0.0, 0.3497, 0.0, 0.3513, 0.0, 0.3513, 0.0, 0.3497, 0.0, 0.193, 0.0, 0.1962, 0.0, 0.1962, 0.0, 0.193, 0.0, 0.8797, 0.0, 0.8861, 0.0, 0.8861, 0.0, 0.8797, 0.0, 0.3252, 0.0, 0.3259, 0.0, 0.3259, 0.0, 0.3252, 0.0, 0.06329, 0.0, 0.06962, 0.0, 0.06962, 0.0, 0.06329, 0.0, 0.3513, 0.0, 0.3528, 0.0, 0.3528, 0.0, 0.3513, 0.0, 0.981, 0.0, 0.9873, 0.0, 0.9873, 0.0, 0.981, 0.0, 0.3168, 0.0, 0.3168, 0.0, 0.3168, 0.0, 0.3168, 0.0, 0.1661, 0.0, 0.1669, 0.0, 0.1669, 0.0, 0.1661, 0.0, 0.3275, 0.0, 0.3291, 0.0, 0.3291, 0.0, 0.3275, 0.0, 0.1709, 0.0, 0.1741, 0.0, 0.1741, 0.0, 0.1709, 0.0, 0.356, 0.0, 0.3576, 0.0, 0.3576, 0.0, 0.356, 0.0, 0.1962, 0.0, 0.2025, 0.0, 0.2025, 0.0, 0.1962, 0.0, 0.3327, 0.0, 0.3331, 0.0, 0.3331, 0.0, 0.3327, 0.0, 0.3592, 0.0, 0.3608, 0.0, 0.3608, 0.0, 0.3592, 0.0, 0.3315, 0.0, 0.3317, 0.0, 0.3317, 0.0, 0.3315, 0.0, 0.8734, 0.0, 0.8797, 0.0, 0.8797, 0.0, 0.8734, 0.0, 0.06962, 0.0, 0.07595, 0.0, 0.07595, 0.0, 0.06962, 0.0, 0.3576, 0.0, 0.3592, 0.0, 0.3592, 0.0, 0.3576, 0.0, 0.9873, 0.0, 0.9937, 0.0, 0.9937, 0.0, 0.9873, 0.0, 0.2025, 0.0, 0.2089, 0.0, 0.2089, 0.0, 0.2025, 0.0, 0.07595, 0.0, 0.08228, 0.0, 0.08228, 0.0, 0.07595, 0.0, 0.3623, 0.0, 0.3639, 0.0, 0.3639, 0.0, 0.3623, 0.0, 0.212, 0.0, 0.2152, 0.0, 0.2152, 0.0, 0.212, 0.0, 0.8671, 0.0, 0.8734, 0.0, 0.8734, 0.0, 0.8671, 0.0, 0.3608, 0.0, 0.3623, 0.0, 0.3623, 0.0, 0.3608, 0.0, 0.2191, 0.0, 0.2199, 0.0, 0.2199, 0.0, 0.2191, 0.0, 0.9937, 0.0, 1.0, 0.0, 1.0, 0.0, 0.9937, 0.0, 0.1756, 0.0, 0.1756, 0.0, 0.1756, 0.0, 0.1756, 0.0, 0.3528, 0.0, 0.3544, 0.0, 0.3544, 0.0, 0.3528, 0.0, 0.3259, 0.0, 0.3263, 0.0, 0.3263, 0.0, 0.3259, 0.0, 0.3196, 0.0, 0.32, 0.0, 0.32, 0.0, 0.3196, 0.0, 0.322, 0.0, 0.3228, 0.0, 0.3228, 0.0, 0.322, 0.0, 0.3323, 0.0, 0.3327, 0.0, 0.3327, 0.0, 0.3323, 0.0, 0.3188, 0.0, 0.3196, 0.0, 0.3196, 0.0, 0.3188, 0.0, 0.08228, 0.0, 0.08861, 0.0, 0.08861, 0.0, 0.08228, 0.0, 0.3671, 0.0, 0.3703, 0.0, 0.3703, 0.0, 0.3671, 0.0, 0.2199, 0.0, 0.2215, 0.0, 0.2215, 0.0, 0.2199, 0.0, 0.8608, 0.0, 0.8671, 0.0, 0.8671, 0.0, 0.8608, 0.0, 0.3172, 0.0, 0.318, 0.0, 0.318, 0.0, 0.3172, 0.0, 0.08861, 0.0, 0.09494, 0.0, 0.09494, 0.0, 0.08861, 0.0, 0.3639, 0.0, 0.3655, 0.0, 0.3655, 0.0, 0.3639, 0.0, 1.0, 0.0, 0.7785, 0.0, 0.7785, 0.0, 1.0, 0.0, 0.2247, 0.0, 0.2278, 0.0, 0.2278, 0.0, 0.2247, 0.0, 0.09494, 0.0, 0.1013, 0.0, 0.1013, 0.0, 0.09494, 0.0, 0.2278, 0.0, 0.2342, 0.0, 0.2342, 0.0, 0.2278, 0.0, 0.3734, 0.0, 0.03797, 0.0, 0.03797, 0.0, 0.3734, 0.0, 0.8544, 0.0, 0.8608, 0.0, 0.8608, 0.0, 0.8544, 0.0, 0.3169, 0.0, 0.3172, 0.0, 0.3172, 0.0, 0.3169, 0.0, 0.03797, 0.0, 0.0443, 0.0, 0.0443, 0.0, 0.03797, 0.0, 0.1013, 0.0, 0.1076, 0.0, 0.1076, 0.0, 0.1013, 0.0, 0.2342, 0.0, 0.2405, 0.0, 0.2405, 0.0, 0.2342, 0.0, 0.2215, 0.0, 0.2247, 0.0, 0.2247, 0.0, 0.2215, 0.0, 0.3544, 0.0, 0.356, 0.0, 0.356, 0.0, 0.3544, 0.0, 0.8481, 0.0, 0.8544, 0.0, 0.8544, 0.0, 0.8481, 0.0, 0.3703, 0.0, 0.3734, 0.0, 0.3734, 0.0, 0.3703, 0.0, 0.7785, 0.0, 0.7848, 0.0, 0.7848, 0.0, 0.7785, 0.0, 0.2405, 0.0, 0.2468, 0.0, 0.2468, 0.0, 0.2405, 0.0, 0.1669, 0.0, 0.1677, 0.0, 0.1677, 0.0, 0.1669, 0.0, 0.9051, 0.0, 0.9114, 0.0, 0.9114, 0.0, 0.9051, 0.0, 0.3212, 0.0, 0.3216, 0.0, 0.3216, 0.0, 0.3212, 0.0, 0.3465, 0.0, 0.3481, 0.0, 0.3481, 0.0, 0.3465, 0.0, 0.3734, 0.0, 0.3734, 0.0, 0.3734, 0.0, 0.3734, 0.0, 0.1076, 0.0, 0.1139, 0.0, 0.1139, 0.0, 0.1076, 0.0])
me_curve_041.materials.append(mat_svgmat_001)
me_curve_041.use_remesh_fix_poles = True
me_curve_041.use_remesh_preserve_attributes = False
me_curve_041.update()

# ---- objects
ob_light = bpy.data.objects.new('Light', light_light)
ob_curve_041 = bpy.data.objects.new('Curve.041', me_curve_041)

# ---- transforms, parenting, visibility, modifiers, constraints
ob_light.location = (4.076, 1.005, 5.904)
ob_light.rotation_euler = (0.6503, 0.05522, 1.866)
ob_light.lock_rotations_4d = False
ob_light.empty_display_type = 'ARROWS'
ob_light.color = (0.0, 0.0, 0.0, 0.0)
ob_light.lineart.crease_threshold = 0.0
ob_curve_041.location = (0.0, 0.0, 0.0)

# ---- collection membership
col_collection.objects.link(ob_light)
col_collection.objects.link(ob_curve_041)

# ---- scene / render settings (as saved in the file)
scene.frame_start = 1; scene.frame_end = 250; scene.frame_set(1)
scene.render.engine = 'BLENDER_EEVEE_NEXT'
scene.cycles.use_denoising = False
scene.cycles.samples = 128
scene.cycles.sampling_pattern = 'TABULATED_SOBOL'
scene.cycles.use_adaptive_sampling = False
scene.cycles.use_light_tree = False
scene.view_settings.view_transform = 'Filmic'
bpy.context.view_layer.update()

# ---- added for rendering (the .blend has no active camera): camera
cam_auto = bpy.data.cameras.new('AutoCamera')
cam_auto.lens = 50.0
cam_auto.sensor_width = 36.0
cam_auto.clip_end = 1000.0
ob_auto_camera = bpy.data.objects.new('AutoCamera', cam_auto)
scene.collection.objects.link(ob_auto_camera)
ob_auto_camera.location = (0.286923, -0.24975, 0.170821)
ob_auto_camera.rotation_euler = (1.09748, -7.21219e-08, 0.694738)
scene.camera = ob_auto_camera
bpy.context.view_layer.update()
